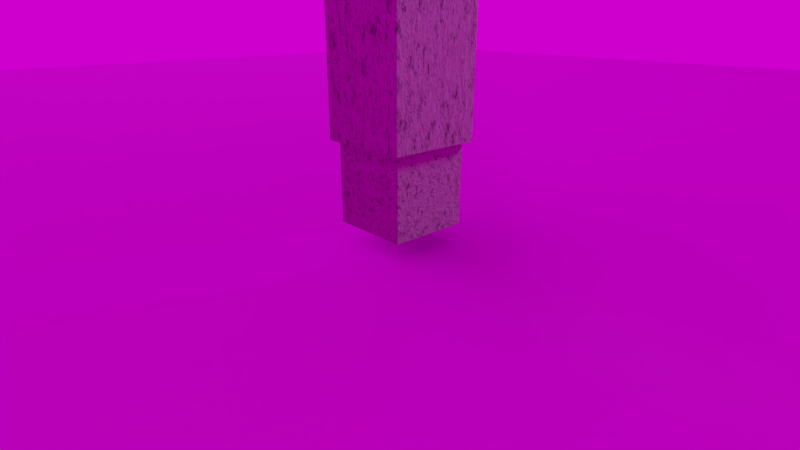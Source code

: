 # Source: pile3.blend  (saved by Blender 3.5.10; exported with 4.5.12 LTS)
import bpy
from mathutils import Matrix  # noqa: F401  (used for matrix-valued properties, if any)

bpy.ops.wm.read_factory_settings(use_empty=True)
scene = bpy.context.scene
scene.name = 'Scene'

# ---- collections
col_scatter = bpy.data.collections.new('Scatter'); scene.collection.children.link(col_scatter)
col_dont_turn_on = bpy.data.collections.new('Dont turn on'); scene.collection.children.link(col_dont_turn_on)
col_dont_turn_on.hide_render = True
col_collection = bpy.data.collections.new('Collection'); scene.collection.children.link(col_collection)
col_big_rocks = bpy.data.collections.new('Big Rocks'); scene.collection.children.link(col_big_rocks)
col_big_rocks.hide_render = True
col_pile_set = bpy.data.collections.new('Pile_set'); scene.collection.children.link(col_pile_set)

# ---- images (referenced by path relative to the original .blend; pixels are not part of the script)
import os
ASSET_DIR = os.environ.get("B2B_ASSET_DIR", "")  # directory of the original .blend (textures are referenced by path, not embedded)
HERE = os.path.dirname(os.path.abspath(__file__))  # packed textures are extracted next to this script under _unpacked/

def load_image(name, relpath, width, height, colorspace="sRGB"):
    """Load a texture the original file referenced (path relative to the .blend, or extracted next to this script)."""
    p = next((c for c in (os.path.join(HERE, relpath), os.path.join(ASSET_DIR, relpath)) if relpath and os.path.exists(c)), "")
    if p:
        img = bpy.data.images.load(p, check_existing=True)
        img.name = name
    else:  # same state as the original file: an image datablock whose file is absent (Cycles renders it pink)
        img = bpy.data.images.new(name, width, height)
        img.source = "FILE"
        img.filepath = "//" + (relpath or name)
    img.colorspace_settings.name = colorspace
    return img
img_rocks_ground_09_disp_4k_png = load_image('rocks_ground_09_disp_4k.png', 'rocks_ground_09_disp_4k.png', 1024, 1024, 'Non-Color')
img_rocks_ground_09_diff_4k_jpg = load_image('rocks_ground_09_diff_4k.jpg', 'rocks_ground_09_diff_4k.jpg', 1024, 1024, 'sRGB')
img_rocks_ground_09_rough_4k_jpg = load_image('rocks_ground_09_rough_4k.jpg', 'rocks_ground_09_rough_4k.jpg', 1024, 1024, 'Non-Color')
img_rocks_ground_09_nor_gl_4k_exr = load_image('rocks_ground_09_nor_gl_4k.exr', 'rocks_ground_09_nor_gl_4k.exr', 1024, 1024, 'Non-Color')
img_rocks_ground_09_disp_4k_png_001 = load_image('rocks_ground_09_disp_4k.png.001', 'rocks_ground_09_disp_4k.png', 1024, 1024, 'Non-Color')
img_rocks_ground_09_diff_4k_jpg_001 = load_image('rocks_ground_09_diff_4k.jpg.001', 'rocks_ground_09_diff_4k.jpg', 1024, 1024, 'sRGB')
img_rocks_ground_09_rough_4k_jpg_001 = load_image('rocks_ground_09_rough_4k.jpg.001', 'rocks_ground_09_rough_4k.jpg', 1024, 1024, 'Non-Color')
img_rocks_ground_09_nor_gl_4k_exr_001 = load_image('rocks_ground_09_nor_gl_4k.exr.001', 'rocks_ground_09_nor_gl_4k.exr', 1024, 1024, 'Non-Color')
img_abandoned_slipway_4k_exr = load_image('abandoned_slipway_4k.exr', 'abandoned_slipway_4k.exr', 1024, 1024, 'Linear Rec.709')

# ---- materials (node trees are filled in below, after node groups)
mat_material_003 = bpy.data.materials.new('Material.003')
mat_material_003.displacement_method = 'DISPLACEMENT'
mat_material_003.use_transparent_shadow = False
mat_material_004 = bpy.data.materials.new('Material.004')
mat_material_004.displacement_method = 'DISPLACEMENT'
mat_material_004.use_transparent_shadow = False
mat_material_002 = bpy.data.materials.new('Material.002')
mat_material_002.use_transparent_shadow = False
mat_concrete_material = bpy.data.materials.new('Concrete Material')
mat_concrete_material.use_transparent_shadow = False
mat_material_001 = bpy.data.materials.new('Material.001')
mat_material_001.displacement_method = 'DISPLACEMENT'
mat_material_001.use_transparent_shadow = False
mat_material_007 = bpy.data.materials.new('Material.007')
mat_material_007.use_transparent_shadow = False

# ---- node groups
ng_auto_smooth = bpy.data.node_groups.new('Auto Smooth', 'GeometryNodeTree')
_s = ng_auto_smooth.interface.new_socket(name='Geometry', in_out='OUTPUT', socket_type='NodeSocketGeometry')
_s = ng_auto_smooth.interface.new_socket(name='Geometry', in_out='INPUT', socket_type='NodeSocketGeometry')
_s = ng_auto_smooth.interface.new_socket(name='Angle', in_out='INPUT', socket_type='NodeSocketFloat')
_s.subtype = 'ANGLE'
_s.min_value = 0.0
_s.max_value = 3.142
ng_auto_smooth.is_modifier = True
_N = ng_auto_smooth.nodes; _L = ng_auto_smooth.links
n0 = _N.new('NodeGroupOutput'); n0.name = 'Group Output'; n0.location = (480, -100)
n1 = _N.new('NodeGroupInput'); n1.name = 'Group Input'; n1.location = (-420, -300)
n2 = _N.new('NodeGroupInput'); n2.name = 'Group Input.001'; n2.location = (-60, -100)
n3 = _N.new('GeometryNodeSetShadeSmooth'); n3.name = 'Set Shade Smooth'; n3.location = (120, -100)
n3.domain = 'EDGE'
n4 = _N.new('GeometryNodeSetShadeSmooth'); n4.name = 'Set Shade Smooth.001'; n4.location = (300, -100)
n5 = _N.new('GeometryNodeInputMeshEdgeAngle'); n5.name = 'Edge Angle'; n5.location = (-420, -220)
n6 = _N.new('GeometryNodeInputEdgeSmooth'); n6.name = 'Is Edge Smooth'; n6.location = (-60, -160)
n7 = _N.new('GeometryNodeInputShadeSmooth'); n7.name = 'Is Face Smooth'; n7.location = (-240, -340)
n8 = _N.new('FunctionNodeBooleanMath'); n8.name = 'Boolean Math'; n8.location = (-60, -220)
n9 = _N.new('FunctionNodeCompare'); n9.name = 'Compare'; n9.location = (-240, -180)
n9.operation = 'LESS_EQUAL'
_L.new(n5.outputs[0], n9.inputs[0])
_L.new(n4.outputs[0], n0.inputs[0])
_L.new(n1.outputs[1], n9.inputs[1])
_L.new(n9.outputs[0], n8.inputs[0])
_L.new(n7.outputs[0], n8.inputs[1])
_L.new(n2.outputs[0], n3.inputs[0])
_L.new(n6.outputs[0], n3.inputs[1])
_L.new(n3.outputs[0], n4.inputs[0])
_L.new(n8.outputs[0], n3.inputs[2])
n0.is_active_output = True

# ---- material node trees
mat_material_003.use_nodes = True; mat_material_003.node_tree.nodes.clear()
_N = mat_material_003.node_tree.nodes; _L = mat_material_003.node_tree.links
n0 = _N.new('ShaderNodeOutputMaterial'); n0.name = 'Material Output'; n0.location = (300, 300)
n1 = _N.new('ShaderNodeBsdfPrincipled'); n1.name = 'Principled BSDF'; n1.location = (10, 300)
n1.distribution = 'GGX'
n1.subsurface_method = 'RANDOM_WALK_SKIN'
n1.inputs[3].default_value = 1.45
n1.inputs[27].default_value = (0.0, 0.0, 0.0, 1.0)
n1.inputs[28].default_value = 1.0
n2 = _N.new('ShaderNodeTexImage'); n2.name = 'Image Texture'; n2.location = (84, -870)
n2.label = 'Displacement'
n2.image = img_rocks_ground_09_disp_4k_png
n3 = _N.new('ShaderNodeDisplacement'); n3.name = 'Displacement'; n3.location = (110, -400)
n3.inputs[2].default_value = 0.05
n4 = _N.new('ShaderNodeTexImage'); n4.name = 'Image Texture.001'; n4.location = (84, -30)
n4.label = 'Base Color'
n4.image = img_rocks_ground_09_diff_4k_jpg
n5 = _N.new('ShaderNodeTexImage'); n5.name = 'Image Texture.002'; n5.location = (84, -310)
n5.label = 'Roughness'
n5.image = img_rocks_ground_09_rough_4k_jpg
n6 = _N.new('ShaderNodeTexImage'); n6.name = 'Image Texture.003'; n6.location = (84, -590)
n6.label = 'Normal'
n6.image = img_rocks_ground_09_nor_gl_4k_exr
n7 = _N.new('ShaderNodeNormalMap'); n7.name = 'Normal Map'; n7.location = (-240, -60)
n8 = _N.new('ShaderNodeMapping'); n8.name = 'Mapping'; n8.location = (230, -30)
n8.inputs[3].default_value = (2.0, 2.0, 2.0)
n9 = _N.new('NodeReroute'); n9.name = 'Reroute'; n9.location = (34, -586)
n9.width = 16
n9.socket_idname = 'NodeSocketVector'
n10 = _N.new('ShaderNodeTexCoord'); n10.name = 'Texture Coordinate'; n10.location = (30, -30)
n11 = _N.new('NodeFrame'); n11.name = 'Frame'; n11.location = (-1270, 330)
n11.label = 'Mapping'
n11.width = 400
n12 = _N.new('NodeFrame'); n12.name = 'Frame.001'; n12.location = (-624, 530)
n12.label = 'Textures'
n12.width = 354
n2.parent = n12
n4.parent = n12
n5.parent = n12
n6.parent = n12
n8.parent = n11
n9.parent = n12
n10.parent = n11
_L.new(n1.outputs[0], n0.inputs[0])
_L.new(n2.outputs[0], n3.inputs[0])
_L.new(n3.outputs[0], n0.inputs[2])
_L.new(n4.outputs[0], n1.inputs[0])
_L.new(n5.outputs[0], n1.inputs[2])
_L.new(n6.outputs[0], n7.inputs[1])
_L.new(n7.outputs[0], n1.inputs[5])
_L.new(n9.outputs[0], n4.inputs[0])
_L.new(n9.outputs[0], n5.inputs[0])
_L.new(n9.outputs[0], n6.inputs[0])
_L.new(n9.outputs[0], n2.inputs[0])
_L.new(n8.outputs[0], n9.inputs[0])
_L.new(n10.outputs[2], n8.inputs[0])
n0.is_active_output = True
mat_material_004.use_nodes = True; mat_material_004.node_tree.nodes.clear()
_N = mat_material_004.node_tree.nodes; _L = mat_material_004.node_tree.links
n0 = _N.new('NodeFrame'); n0.name = 'Frame'; n0.location = (-1298, 314)
n0.label = 'Mapping'
n0.width = 400
n1 = _N.new('NodeFrame'); n1.name = 'Frame.001'; n1.location = (-652, 514)
n1.label = 'Textures'
n1.width = 354
n2 = _N.new('ShaderNodeOutputMaterial'); n2.name = 'Material Output'; n2.location = (300, 300)
n3 = _N.new('ShaderNodeTexImage'); n3.name = 'Image Texture'; n3.location = (84, -870)
n3.label = 'Displacement'
n3.image = img_rocks_ground_09_disp_4k_png
n4 = _N.new('ShaderNodeDisplacement'); n4.name = 'Displacement'; n4.location = (82, -416)
n4.inputs[2].default_value = 0.05
n5 = _N.new('ShaderNodeTexImage'); n5.name = 'Image Texture.001'; n5.location = (84, -30)
n5.label = 'Base Color'
n5.image = img_rocks_ground_09_diff_4k_jpg
n6 = _N.new('ShaderNodeTexImage'); n6.name = 'Image Texture.002'; n6.location = (84, -310)
n6.label = 'Roughness'
n6.image = img_rocks_ground_09_rough_4k_jpg
n7 = _N.new('ShaderNodeTexImage'); n7.name = 'Image Texture.003'; n7.location = (84, -590)
n7.label = 'Normal'
n7.image = img_rocks_ground_09_nor_gl_4k_exr
n8 = _N.new('ShaderNodeNormalMap'); n8.name = 'Normal Map'; n8.location = (-268, -76)
n9 = _N.new('ShaderNodeMapping'); n9.name = 'Mapping'; n9.location = (230, -30)
n9.inputs[3].default_value = (2.0, 2.0, 2.0)
n10 = _N.new('NodeReroute'); n10.name = 'Reroute'; n10.location = (34, -586)
n10.width = 16
n10.socket_idname = 'NodeSocketVector'
n11 = _N.new('ShaderNodeTexCoord'); n11.name = 'Texture Coordinate'; n11.location = (30, -30)
n12 = _N.new('ShaderNodeBsdfPrincipled'); n12.name = 'Principled BSDF'; n12.location = (10, 300)
n12.distribution = 'GGX'
n12.subsurface_method = 'RANDOM_WALK_SKIN'
n12.inputs[3].default_value = 1.45
n12.inputs[27].default_value = (0.0, 0.0, 0.0, 1.0)
n12.inputs[28].default_value = 1.0
n3.parent = n1
n5.parent = n1
n6.parent = n1
n7.parent = n1
n9.parent = n0
n10.parent = n1
n11.parent = n0
_L.new(n12.outputs[0], n2.inputs[0])
_L.new(n3.outputs[0], n4.inputs[0])
_L.new(n4.outputs[0], n2.inputs[2])
_L.new(n5.outputs[0], n12.inputs[0])
_L.new(n6.outputs[0], n12.inputs[2])
_L.new(n7.outputs[0], n8.inputs[1])
_L.new(n8.outputs[0], n12.inputs[5])
_L.new(n10.outputs[0], n5.inputs[0])
_L.new(n10.outputs[0], n6.inputs[0])
_L.new(n10.outputs[0], n7.inputs[0])
_L.new(n10.outputs[0], n3.inputs[0])
_L.new(n9.outputs[0], n10.inputs[0])
_L.new(n11.outputs[2], n9.inputs[0])
n2.is_active_output = True
mat_material_002.use_nodes = True; mat_material_002.node_tree.nodes.clear()
_N = mat_material_002.node_tree.nodes; _L = mat_material_002.node_tree.links
n0 = _N.new('ShaderNodeOutputMaterial'); n0.name = 'Material Output'; n0.location = (879, 300)
n1 = _N.new('ShaderNodeTexCoord'); n1.name = 'Texture Coordinate'; n1.location = (-990, 132)
n2 = _N.new('ShaderNodeValToRGB'); n2.name = 'ColorRamp.001'; n2.location = (-494, -208)
while len(n2.color_ramp.elements) > 1: n2.color_ramp.elements.remove(n2.color_ramp.elements[-1])
n2.color_ramp.elements[0].position = 0.1984; n2.color_ramp.elements[0].color = (0.0, 0.0, 0.0, 1.0)
_e = n2.color_ramp.elements.new(1.0); _e.color = (1.0, 1.0, 1.0, 1.0)
n3 = _N.new('ShaderNodeMix'); n3.name = 'Mix'; n3.location = (-178, 1)
n3.data_type = 'RGBA'
n3.blend_type = 'DARKEN'
n3.inputs[0].default_value = 1.0
n4 = _N.new('ShaderNodeBsdfPrincipled'); n4.name = 'Principled BSDF'; n4.location = (361, 283)
n4.distribution = 'GGX'
n4.subsurface_method = 'RANDOM_WALK_SKIN'
n4.inputs[1].default_value = 0.3861
n4.inputs[3].default_value = 1.45
n4.inputs[11].default_value = 1.216
n4.inputs[13].default_value = 0.1114
n4.inputs[20].default_value = 0.05955
n4.inputs[27].default_value = (0.0, 0.0, 0.0, 1.0)
n4.inputs[28].default_value = 1.0
n5 = _N.new('ShaderNodeTexNoise'); n5.name = 'Noise Texture'; n5.location = (-719, -117)
n5.inputs[2].default_value = 6.9
n5.inputs[3].default_value = 15.0
n5.inputs[4].default_value = 0.925
n6 = _N.new('ShaderNodeBump'); n6.name = 'Bump'; n6.location = (33, -257)
n6.inputs[0].default_value = 0.2375
n6.inputs[1].default_value = 1.0
n6.inputs[2].default_value = 1.0
n7 = _N.new('ShaderNodeTexNoise'); n7.name = 'Musgrave Texture'; n7.location = (-711, 165)
n7.width = 150
n7.noise_type = 'MULTIFRACTAL'
n7.normalize = False
n7.inputs[2].default_value = 8.5
n7.inputs[3].default_value = 7.4
n7.inputs[4].default_value = 1.0
n8 = _N.new('ShaderNodeValToRGB'); n8.name = 'ColorRamp.002'; n8.location = (53, -4)
while len(n8.color_ramp.elements) > 1: n8.color_ramp.elements.remove(n8.color_ramp.elements[-1])
n8.color_ramp.elements[0].position = 0.0; n8.color_ramp.elements[0].color = (0.05781, 0.05781, 0.05781, 1.0)
_e = n8.color_ramp.elements.new(1.0); _e.color = (0.5149, 0.5149, 0.5149, 1.0)
n9 = _N.new('ShaderNodeValToRGB'); n9.name = 'ColorRamp'; n9.location = (-208, 232)
while len(n9.color_ramp.elements) > 1: n9.color_ramp.elements.remove(n9.color_ramp.elements[-1])
n9.color_ramp.elements[0].position = 0.1432; n9.color_ramp.elements[0].color = (0.05127, 0.04373, 0.04092, 1.0)
_e = n9.color_ramp.elements.new(0.6409); _e.color = (0.3185, 0.2386, 0.2555, 1.0)
_L.new(n1.outputs[3], n7.inputs[0])
_L.new(n9.outputs[0], n4.inputs[0])
_L.new(n1.outputs[3], n5.inputs[0])
_L.new(n7.outputs[0], n9.inputs[0])
_L.new(n5.outputs[0], n3.inputs[3])
_L.new(n2.outputs[0], n3.inputs[7])
_L.new(n7.outputs[0], n3.inputs[6])
_L.new(n5.outputs[0], n2.inputs[0])
_L.new(n8.outputs[0], n4.inputs[2])
_L.new(n4.outputs[0], n0.inputs[0])
_L.new(n3.outputs[2], n8.inputs[0])
_L.new(n6.outputs[0], n4.inputs[5])
_L.new(n5.outputs[0], n6.inputs[3])
n0.is_active_output = True
mat_concrete_material.use_nodes = True; mat_concrete_material.node_tree.nodes.clear()
_N = mat_concrete_material.node_tree.nodes; _L = mat_concrete_material.node_tree.links
n0 = _N.new('ShaderNodeTexCoord'); n0.name = 'Texture Coordinate'; n0.location = (-485, 107)
n1 = _N.new('ShaderNodeTexVoronoi'); n1.name = 'Voronoi Texture'; n1.location = (-213, 471)
n1.inputs[2].default_value = 16.0
n2 = _N.new('ShaderNodeMix'); n2.name = 'Mix'; n2.location = (65, 300)
n2.data_type = 'RGBA'
n2.clamp_factor = False
n2.inputs[7].default_value = (0.4816, 0.4816, 0.4816, 1.0)
n3 = _N.new('ShaderNodeTexNoise'); n3.name = 'Noise Texture'; n3.location = (-184, 749)
n3.inputs[2].default_value = 15.0
n3.inputs[3].default_value = 5.0
n4 = _N.new('ShaderNodeValToRGB'); n4.name = 'ColorRamp'; n4.location = (505, 498)
while len(n4.color_ramp.elements) > 1: n4.color_ramp.elements.remove(n4.color_ramp.elements[-1])
n4.color_ramp.elements[0].position = 0.0; n4.color_ramp.elements[0].color = (0.337, 0.3439, 0.3724, 1.0)
_e = n4.color_ramp.elements.new(1.0); _e.color = (1.0, 1.0, 1.0, 1.0)
n5 = _N.new('ShaderNodeTexVoronoi'); n5.name = 'Voronoi Texture.001'; n5.location = (265, 826)
n6 = _N.new('ShaderNodeMix'); n6.name = 'Mix.001'; n6.location = (268, 516)
n6.data_type = 'RGBA'
n6.blend_type = 'LIGHTEN'
n6.clamp_factor = False
n7 = _N.new('ShaderNodeOutputMaterial'); n7.name = 'Material Output'; n7.location = (2080, 487)
n8 = _N.new('ShaderNodeTexVoronoi'); n8.name = 'Voronoi Texture.002'; n8.location = (-176, 1054)
n8.inputs[2].default_value = 50.0
n9 = _N.new('ShaderNodeValToRGB'); n9.name = 'ColorRamp.003'; n9.location = (44, 1018)
while len(n9.color_ramp.elements) > 1: n9.color_ramp.elements.remove(n9.color_ramp.elements[-1])
n9.color_ramp.elements[0].position = 0.35; n9.color_ramp.elements[0].color = (1.0, 1.0, 1.0, 1.0)
_e = n9.color_ramp.elements.new(0.56); _e.color = (0.3423, 0.3493, 0.3783, 1.0)
n10 = _N.new('ShaderNodeMix'); n10.name = 'Mix.002'; n10.location = (876, 472)
n10.data_type = 'RGBA'
n10.blend_type = 'DARKEN'
n10.clamp_factor = False
n10.inputs[7].default_value = (0.15, 0.1529, 0.1651, 1.0)
n11 = _N.new('ShaderNodeBsdfPrincipled'); n11.name = 'Principled BSDF'; n11.location = (1606, 935)
n11.distribution = 'GGX'
n11.subsurface_method = 'RANDOM_WALK_SKIN'
n11.inputs[3].default_value = 1.45
n11.inputs[27].default_value = (0.0, 0.0, 0.0, 1.0)
n11.inputs[28].default_value = 1.0
n12 = _N.new('ShaderNodeMix'); n12.name = 'Mix.004'; n12.location = (1066, 886)
n12.data_type = 'RGBA'
n12.blend_type = 'DARKEN'
n12.clamp_factor = False
n12.inputs[7].default_value = (0.15, 0.1529, 0.1651, 1.0)
n13 = _N.new('ShaderNodeValToRGB'); n13.name = 'ColorRamp.004'; n13.location = (1286, 781)
while len(n13.color_ramp.elements) > 1: n13.color_ramp.elements.remove(n13.color_ramp.elements[-1])
n13.color_ramp.elements[0].position = 0.0; n13.color_ramp.elements[0].color = (0.4452, 0.4452, 0.4452, 1.0)
_e = n13.color_ramp.elements.new(1.0); _e.color = (1.0, 1.0, 1.0, 1.0)
n14 = _N.new('ShaderNodeTexNoise'); n14.name = 'Musgrave Texture'; n14.location = (-201, 152)
n14.width = 150
n14.normalize = False
n14.inputs[2].default_value = 2.0
n14.inputs[3].default_value = 8.5
n14.inputs[4].default_value = 1.0
n15 = _N.new('ShaderNodeBump'); n15.name = 'Bump'; n15.location = (382, 43)
n15.inputs[0].default_value = 0.1
n15.inputs[1].default_value = 1.0
n15.inputs[2].default_value = 1.0
n16 = _N.new('ShaderNodeBump'); n16.name = 'Bump.001'; n16.location = (750, 225)
n16.inputs[0].default_value = 0.13
n16.inputs[1].default_value = 1.0
n16.inputs[2].default_value = 1.0
n17 = _N.new('ShaderNodeBump'); n17.name = 'Bump.002'; n17.location = (1143, 296)
n17.invert = True
n17.inputs[0].default_value = 0.15
n17.inputs[1].default_value = 1.0
n17.inputs[2].default_value = 1.0
n18 = _N.new('ShaderNodeBump'); n18.name = 'Bump.003'; n18.location = (1364, 348)
n18.invert = True
n18.inputs[0].default_value = 0.15
n18.inputs[1].default_value = 1.0
n18.inputs[2].default_value = 1.0
n19 = _N.new('ShaderNodeMix'); n19.name = 'Mix.003'; n19.location = (403, 1158)
n19.data_type = 'RGBA'
n19.clamp_factor = False
n19.inputs[6].default_value = (0.0, 0.0, 0.0, 1.0)
n20 = _N.new('ShaderNodeValToRGB'); n20.name = 'ColorRamp.002'; n20.location = (47, 1314)
while len(n20.color_ramp.elements) > 1: n20.color_ramp.elements.remove(n20.color_ramp.elements[-1])
n20.color_ramp.elements[0].position = 0.0; n20.color_ramp.elements[0].color = (1.0, 1.0, 1.0, 1.0)
_e = n20.color_ramp.elements.new(0.26); _e.color = (0.06609, 0.06734, 0.07224, 1.0)
n21 = _N.new('ShaderNodeValToRGB'); n21.name = 'ColorRamp.001'; n21.location = (577, 833)
while len(n21.color_ramp.elements) > 1: n21.color_ramp.elements.remove(n21.color_ramp.elements[-1])
n21.color_ramp.elements[0].position = 0.0; n21.color_ramp.elements[0].color = (0.6038, 0.6038, 0.6038, 1.0)
_e = n21.color_ramp.elements.new(0.25); _e.color = (0.2405, 0.2405, 0.2405, 1.0)
_L.new(n0.outputs[3], n14.inputs[0])
_L.new(n0.outputs[3], n1.inputs[0])
_L.new(n14.outputs[0], n2.inputs[2])
_L.new(n1.outputs[0], n2.inputs[0])
_L.new(n14.outputs[0], n2.inputs[6])
_L.new(n0.outputs[3], n3.inputs[0])
_L.new(n2.outputs[2], n6.inputs[6])
_L.new(n3.outputs[0], n6.inputs[7])
_L.new(n6.outputs[2], n4.inputs[0])
_L.new(n12.outputs[2], n11.inputs[0])
_L.new(n3.outputs[1], n5.inputs[0])
_L.new(n5.outputs[0], n21.inputs[0])
_L.new(n4.outputs[0], n10.inputs[6])
_L.new(n21.outputs[0], n10.inputs[0])
_L.new(n0.outputs[3], n8.inputs[0])
_L.new(n8.outputs[0], n20.inputs[0])
_L.new(n3.outputs[0], n9.inputs[0])
_L.new(n20.outputs[0], n19.inputs[7])
_L.new(n9.outputs[0], n19.inputs[0])
_L.new(n10.outputs[2], n12.inputs[6])
_L.new(n19.outputs[2], n12.inputs[0])
_L.new(n11.outputs[0], n7.inputs[0])
_L.new(n13.outputs[0], n11.inputs[2])
_L.new(n12.outputs[2], n13.inputs[0])
_L.new(n18.outputs[0], n11.inputs[5])
_L.new(n14.outputs[0], n15.inputs[3])
_L.new(n15.outputs[0], n16.inputs[4])
_L.new(n3.outputs[0], n16.inputs[3])
_L.new(n16.outputs[0], n17.inputs[4])
_L.new(n21.outputs[0], n17.inputs[3])
_L.new(n17.outputs[0], n18.inputs[4])
_L.new(n19.outputs[2], n18.inputs[3])
n7.is_active_output = True
mat_material_001.use_nodes = True; mat_material_001.node_tree.nodes.clear()
_N = mat_material_001.node_tree.nodes; _L = mat_material_001.node_tree.links
n0 = _N.new('ShaderNodeOutputMaterial'); n0.name = 'Material Output'; n0.location = (300, 300)
n1 = _N.new('ShaderNodeBsdfPrincipled'); n1.name = 'Principled BSDF'; n1.location = (10, 300)
n1.distribution = 'GGX'
n1.subsurface_method = 'RANDOM_WALK_SKIN'
n1.inputs[3].default_value = 1.45
n1.inputs[27].default_value = (0.0, 0.0, 0.0, 1.0)
n1.inputs[28].default_value = 1.0
n2 = _N.new('ShaderNodeTexImage'); n2.name = 'Image Texture'; n2.location = (84, -870)
n2.label = 'Displacement'
n2.image = img_rocks_ground_09_disp_4k_png_001
n3 = _N.new('ShaderNodeDisplacement'); n3.name = 'Displacement'; n3.location = (110, -400)
n3.inputs[2].default_value = 0.05
n4 = _N.new('ShaderNodeTexImage'); n4.name = 'Image Texture.001'; n4.location = (84, -30)
n4.label = 'Base Color'
n4.image = img_rocks_ground_09_diff_4k_jpg_001
n5 = _N.new('ShaderNodeTexImage'); n5.name = 'Image Texture.002'; n5.location = (84, -310)
n5.label = 'Roughness'
n5.image = img_rocks_ground_09_rough_4k_jpg_001
n6 = _N.new('ShaderNodeTexImage'); n6.name = 'Image Texture.003'; n6.location = (84, -590)
n6.label = 'Normal'
n6.image = img_rocks_ground_09_nor_gl_4k_exr_001
n7 = _N.new('ShaderNodeNormalMap'); n7.name = 'Normal Map'; n7.location = (-240, -60)
n8 = _N.new('ShaderNodeMapping'); n8.name = 'Mapping'; n8.location = (230, -30)
n8.inputs[3].default_value = (2.0, 2.0, 2.0)
n9 = _N.new('NodeReroute'); n9.name = 'Reroute'; n9.location = (34, -586)
n9.width = 16
n9.socket_idname = 'NodeSocketVector'
n10 = _N.new('ShaderNodeTexCoord'); n10.name = 'Texture Coordinate'; n10.location = (30, -30)
n11 = _N.new('NodeFrame'); n11.name = 'Frame'; n11.location = (-1270, 330)
n11.label = 'Mapping'
n11.width = 400
n12 = _N.new('NodeFrame'); n12.name = 'Frame.001'; n12.location = (-624, 530)
n12.label = 'Textures'
n12.width = 354
n2.parent = n12
n4.parent = n12
n5.parent = n12
n6.parent = n12
n8.parent = n11
n9.parent = n12
n10.parent = n11
_L.new(n1.outputs[0], n0.inputs[0])
_L.new(n2.outputs[0], n3.inputs[0])
_L.new(n3.outputs[0], n0.inputs[2])
_L.new(n4.outputs[0], n1.inputs[0])
_L.new(n5.outputs[0], n1.inputs[2])
_L.new(n6.outputs[0], n7.inputs[1])
_L.new(n7.outputs[0], n1.inputs[5])
_L.new(n9.outputs[0], n4.inputs[0])
_L.new(n9.outputs[0], n5.inputs[0])
_L.new(n9.outputs[0], n6.inputs[0])
_L.new(n9.outputs[0], n2.inputs[0])
_L.new(n8.outputs[0], n9.inputs[0])
_L.new(n10.outputs[2], n8.inputs[0])
n0.is_active_output = True
mat_material_007.use_nodes = True; mat_material_007.node_tree.nodes.clear()
_N = mat_material_007.node_tree.nodes; _L = mat_material_007.node_tree.links
n0 = _N.new('ShaderNodeOutputMaterial'); n0.name = 'Material Output'; n0.location = (879, 300)
n1 = _N.new('ShaderNodeTexCoord'); n1.name = 'Texture Coordinate'; n1.location = (-990, 132)
n2 = _N.new('ShaderNodeValToRGB'); n2.name = 'ColorRamp.001'; n2.location = (-494, -208)
while len(n2.color_ramp.elements) > 1: n2.color_ramp.elements.remove(n2.color_ramp.elements[-1])
n2.color_ramp.elements[0].position = 0.1984; n2.color_ramp.elements[0].color = (0.0, 0.0, 0.0, 1.0)
_e = n2.color_ramp.elements.new(1.0); _e.color = (1.0, 1.0, 1.0, 1.0)
n3 = _N.new('ShaderNodeMix'); n3.name = 'Mix'; n3.location = (-178, 1)
n3.data_type = 'RGBA'
n3.blend_type = 'DARKEN'
n3.inputs[0].default_value = 1.0
n4 = _N.new('ShaderNodeBsdfPrincipled'); n4.name = 'Principled BSDF'; n4.location = (361, 283)
n4.distribution = 'GGX'
n4.subsurface_method = 'RANDOM_WALK_SKIN'
n4.inputs[1].default_value = 0.3861
n4.inputs[3].default_value = 1.45
n4.inputs[11].default_value = 1.216
n4.inputs[13].default_value = 0.1114
n4.inputs[20].default_value = 0.05955
n4.inputs[27].default_value = (0.0, 0.0, 0.0, 1.0)
n4.inputs[28].default_value = 1.0
n5 = _N.new('ShaderNodeTexNoise'); n5.name = 'Noise Texture'; n5.location = (-719, -117)
n5.inputs[2].default_value = 6.9
n5.inputs[3].default_value = 15.0
n5.inputs[4].default_value = 0.925
n6 = _N.new('ShaderNodeBump'); n6.name = 'Bump'; n6.location = (33, -257)
n6.inputs[0].default_value = 0.2375
n6.inputs[1].default_value = 1.0
n6.inputs[2].default_value = 1.0
n7 = _N.new('ShaderNodeTexNoise'); n7.name = 'Musgrave Texture'; n7.location = (-711, 165)
n7.width = 150
n7.noise_type = 'MULTIFRACTAL'
n7.normalize = False
n7.inputs[2].default_value = 8.5
n7.inputs[3].default_value = 7.4
n7.inputs[4].default_value = 1.0
n8 = _N.new('ShaderNodeValToRGB'); n8.name = 'ColorRamp.002'; n8.location = (53, -4)
while len(n8.color_ramp.elements) > 1: n8.color_ramp.elements.remove(n8.color_ramp.elements[-1])
n8.color_ramp.elements[0].position = 0.0; n8.color_ramp.elements[0].color = (0.05781, 0.05781, 0.05781, 1.0)
_e = n8.color_ramp.elements.new(1.0); _e.color = (0.5149, 0.5149, 0.5149, 1.0)
n9 = _N.new('ShaderNodeValToRGB'); n9.name = 'ColorRamp'; n9.location = (-208, 232)
while len(n9.color_ramp.elements) > 1: n9.color_ramp.elements.remove(n9.color_ramp.elements[-1])
n9.color_ramp.elements[0].position = 0.1432; n9.color_ramp.elements[0].color = (0.05127, 0.04373, 0.04092, 1.0)
_e = n9.color_ramp.elements.new(0.6409); _e.color = (0.3185, 0.2386, 0.2555, 1.0)
_L.new(n1.outputs[3], n7.inputs[0])
_L.new(n9.outputs[0], n4.inputs[0])
_L.new(n1.outputs[3], n5.inputs[0])
_L.new(n7.outputs[0], n9.inputs[0])
_L.new(n5.outputs[0], n3.inputs[3])
_L.new(n2.outputs[0], n3.inputs[7])
_L.new(n7.outputs[0], n3.inputs[6])
_L.new(n5.outputs[0], n2.inputs[0])
_L.new(n8.outputs[0], n4.inputs[2])
_L.new(n4.outputs[0], n0.inputs[0])
_L.new(n3.outputs[2], n8.inputs[0])
_L.new(n6.outputs[0], n4.inputs[5])
_L.new(n5.outputs[0], n6.inputs[3])
n0.is_active_output = True

# ---- world
world_world = bpy.data.worlds.new('World'); scene.world = world_world
world_world.use_nodes = True; world_world.node_tree.nodes.clear()
_N = world_world.node_tree.nodes; _L = world_world.node_tree.links
n0 = _N.new('ShaderNodeOutputWorld'); n0.name = 'World Output'; n0.location = (300, 300)
n1 = _N.new('ShaderNodeBackground'); n1.name = 'Background'; n1.location = (10, 300)
n2 = _N.new('ShaderNodeTexEnvironment'); n2.name = 'Environment Texture'; n2.location = (-280, 260)
n2.image = img_abandoned_slipway_4k_exr
_L.new(n1.outputs[0], n0.inputs[0])
_L.new(n2.outputs[0], n1.inputs[0])
n0.is_active_output = True
world_world.color = (0.05088, 0.05088, 0.05088)
world_world.use_sun_shadow = False
world_world.sun_shadow_jitter_overblur = 0.0

# ---- cameras
cam_camera = bpy.data.cameras.new('Camera')
cam_camera.clip_end = 100.0
cam_camera.lens = 25.24
cam_camera.ortho_scale = 7.314
cam_camera.show_background_images = True
cam_camera.lens_unit = 'FOV'

# ---- lights
light_light = bpy.data.lights.new('Light', 'SUN')
light_light.color = (0.1746, 0.2516, 0.3005)
light_light.transmission_factor = 0.0
light_light.angle = 0.1993
light_light.energy = 7.0
light_light.shadow_soft_size = 0.1
light_light.shadow_cascade_max_distance = 1000.0

# ---- meshes
me_rock_005___copy_duplicator = bpy.data.meshes.new('rock.005 - copy Duplicator')
me_rock_005___copy_duplicator.from_pydata([(1.05, 1.958, -0.08541), (1.052, 1.964, -0.08463), (1.046, 1.963, -0.08394), (1.133, 1.964, -0.07394), (1.141, 1.952, -0.0774), (1.147, 1.965, -0.07869), (0.4753, -1.412, -0.07052), (0.4826, -1.417, -0.07067), (0.4829, -1.409, -0.06766), (1.152, 0.8653, 0.1153), (1.144, 0.8769, 0.1161), (1.14, 0.8661, 0.1085), (1.333, -2.787, -0.1063), (1.33, -2.794, -0.1128), (1.336, -2.796, -0.1062), (-0.4614, -0.5926, 0.06402), (-0.4632, -0.5971, 0.06358), (-0.4584, -0.5963, 0.06314), (1.14, 0.7201, 0.1183), (1.148, 0.713, 0.1201), (1.149, 0.7229, 0.1241), (-0.1237, 0.723, -0.1153), (-0.1266, 0.7151, -0.1172), (-0.1185, 0.7162, -0.1143), (-2.75, -3.029, 0.03445), (-2.757, -3.029, 0.03667), (-2.754, -3.036, 0.03386), (-0.6494, 1.172, -0.1478), (-0.6606, 1.164, -0.1451), (-0.6509, 1.159, -0.1532), (-1.204, -1.436, 0.1716), (-1.197, -1.443, 0.1687), (-1.193, -1.433, 0.1725), (1.877, 2.676, -0.04492), (1.876, 2.665, -0.0404), (1.886, 2.67, -0.04134), (-0.653, 0.2359, -0.09134), (-0.6522, 0.2406, -0.09002), (-0.6564, 0.2394, -0.09232), (0.9578, -1.218, 0.06005), (0.9561, -1.221, 0.0574), (0.9603, -1.221, 0.0589), (-0.06324, -0.01441, 0.05644), (-0.05263, -0.01798, 0.05475), (-0.05478, -0.006922, 0.05583), (-1.389, -0.04369, -0.07564), (-1.401, -0.04968, -0.07067), (-1.388, -0.05599, -0.06877), (-1.83, 0.7722, -0.009606), (-1.824, 0.7656, -0.00991), (-1.821, 0.7738, -0.01131), (0.06204, 0.7475, -0.08135), (0.06551, 0.7525, -0.08297), (0.06, 0.7514, -0.08582), (0.3147, -0.3139, 0.1961), (0.3144, -0.3111, 0.1952), (0.312, -0.3128, 0.1955), (-0.3835, -0.9605, 0.08989), (-0.3926, -0.9513, 0.0912), (-0.3954, -0.9625, 0.08521)], [], [(0, 1, 2), (3, 4, 5), (6, 7, 8), (9, 10, 11), (12, 13, 14), (15, 16, 17), (18, 19, 20), (21, 22, 23), (24, 25, 26), (27, 28, 29), (30, 31, 32), (33, 34, 35), (36, 37, 38), (39, 40, 41), (42, 43, 44), (45, 46, 47), (48, 49, 50), (51, 52, 53), (54, 55, 56), (57, 58, 59)])
me_rock_005___copy_duplicator.update()
me_rock_005_duplicator = bpy.data.meshes.new('rock.005 Duplicator')
me_rock_005_duplicator.from_pydata([(-2.018, -2.693, -0.2075), (-2.005, -2.683, -0.1937), (-2.025, -2.676, -0.1976), (-2.17, 0.8936, -0.1484), (-2.15, 0.8929, -0.158), (-2.155, 0.9102, -0.1454), (3.495, -2.661, -0.3285), (3.509, -2.642, -0.3194), (3.484, -2.64, -0.3194), (-3.399, 0.6886, -0.3797), (-3.407, 0.7014, -0.376), (-3.414, 0.6873, -0.3774), (-2.829, -2.01, -0.303), (-2.825, -2.036, -0.2995), (-2.804, -2.02, -0.3026), (0.3407, -4.682, -0.3492), (0.3295, -4.677, -0.3527), (0.3302, -4.689, -0.3503), (-2.022, 6.395, -0.272), (-2.046, 6.401, -0.2742), (-2.039, 6.383, -0.2574), (2.379, 0.1919, -0.1096), (2.356, 0.1958, -0.11), (2.364, 0.174, -0.1054), (3.369, -2.863, -0.3374), (3.398, -2.845, -0.3374), (3.369, -2.832, -0.3251), (-1.075, 2.704, -0.505), (-1.06, 2.728, -0.5073), (-1.086, 2.729, -0.4955), (-3.135, -4.317, -0.5729), (-3.146, -4.339, -0.5776), (-3.122, -4.339, -0.57), (-1.611, 3.748, -0.363), (-1.61, 3.779, -0.366), (-1.63, 3.766, -0.3456), (-2.026, -2.679, -0.1978), (-2.011, -2.651, -0.1849), (-2.033, -2.648, -0.2108), (0.695, 4.997, -0.3667), (0.6976, 5.012, -0.3602), (0.6827, 5.006, -0.3617), (5.183, 1.936, -0.1703), (5.16, 1.945, -0.1702), (5.164, 1.92, -0.1673), (-2.213, -1.187, -0.2989), (-2.229, -1.184, -0.3029), (-2.225, -1.199, -0.2993), (0.6341, -2.891, -0.2989), (0.6246, -2.881, -0.2886), (0.6257, -2.898, -0.2864), (-3.133, -1.694, -0.3315), (-3.135, -1.703, -0.3306), (-3.127, -1.7, -0.3273), (-2.982, -4.481, -0.5386), (-2.961, -4.505, -0.5385), (-2.951, -4.475, -0.5413), (1.428, 5.643, -0.3213), (1.405, 5.621, -0.3207), (1.435, 5.613, -0.318), (-2.023, -2.719, -0.2136), (-2.04, -2.707, -0.216), (-2.04, -2.726, -0.2236), (-0.8757, 4.361, -0.3609), (-0.8564, 4.365, -0.3537), (-0.8705, 4.381, -0.3559), (-1.742, 2.703, -0.4752), (-1.748, 2.671, -0.4769), (-1.718, 2.682, -0.4726), (0.2513, 4.692, -0.4484), (0.2371, 4.664, -0.4537), (0.2685, 4.666, -0.4567), (-2.157, -3.049, -0.4156), (-2.149, -3.023, -0.3992), (-2.177, -3.025, -0.4145), (0.2385, 4.342, -0.5071), (0.2568, 4.317, -0.5043), (0.2694, 4.346, -0.5046), (3.188, -3.945, -0.2853), (3.188, -3.977, -0.2763), (3.216, -3.962, -0.2844), (-4.833, -0.2411, -0.2236), (-4.808, -0.2386, -0.2267), (-4.824, -0.2205, -0.2363), (3.008, 0.2241, -0.1153), (2.994, 0.2122, -0.09972), (3.009, 0.2005, -0.1143), (-3.356, 0.6114, -0.3875), (-3.394, 0.6012, -0.3753), (-3.364, 0.5724, -0.3747), (2.333, 0.2748, -0.1067), (2.325, 0.2438, -0.125), (2.359, 0.2504, -0.1125), (-3.136, -1.648, -0.326), (-3.145, -1.657, -0.3257), (-3.134, -1.66, -0.3246), (-0.1223, -4.112, -0.3882), (-0.09382, -4.096, -0.3974), (-0.1198, -4.078, -0.3863), (3.651, 3.746, -0.1983), (3.645, 3.739, -0.2008), (3.654, 3.739, -0.2027), (4.688, 2.664, -0.2918), (4.691, 2.704, -0.2802), (4.654, 2.683, -0.2764), (4.778, 2.549, -0.2726), (4.817, 2.553, -0.2927), (4.798, 2.587, -0.2733), (-1.936, -2.213, -0.1457), (-1.971, -2.231, -0.1595), (-1.936, -2.253, -0.1578), (-3.157, -5.144, -0.3182), (-3.125, -5.128, -0.3337), (-3.16, -5.112, -0.3405), (2.877, -3.772, -0.2753), (2.859, -3.786, -0.2709), (2.879, -3.795, -0.2782), (-2.186, -1.632, -0.3347), (-2.212, -1.624, -0.3372), (-2.206, -1.649, -0.3272), (0.895, -3.551, -0.3684), (0.8812, -3.509, -0.3618), (0.8537, -3.543, -0.3556), (-3.646, -1.741, -0.3135), (-3.652, -1.752, -0.3214), (-3.637, -1.751, -0.3201), (-1.933, 3.158, -0.3364), (-1.914, 3.139, -0.3498), (-1.904, 3.166, -0.3408), (3.399, -3.288, -0.3272), (3.428, -3.314, -0.3248), (3.436, -3.278, -0.3354), (-4.92, -0.3984, -0.1876), (-4.916, -0.3817, -0.2007), (-4.935, -0.382, -0.1896), (-2.203, 1.158, -0.1407), (-2.188, 1.138, -0.1426), (-2.178, 1.16, -0.144), (4.862, 2.61, -0.2782), (4.873, 2.607, -0.2796), (4.869, 2.618, -0.2817), (4.865, 1.713, -0.1672), (4.833, 1.701, -0.168), (4.859, 1.68, -0.1627), (1.272, -1.91, -0.587), (1.256, -1.915, -0.5882), (1.268, -1.926, -0.5869), (-3.42, 1.197, -0.2778), (-3.425, 1.167, -0.2855), (-3.397, 1.18, -0.2913), (-2.267, 2.145, -0.3471), (-2.277, 2.139, -0.346), (-2.267, 2.134, -0.3444), (-0.9867, 2.263, -0.4268), (-0.997, 2.273, -0.4237), (-1.001, 2.259, -0.427), (1.194, 4.867, -0.4135), (1.18, 4.868, -0.4141), (1.186, 4.855, -0.4178), (-2.458, -1.853, -0.3008), (-2.44, -1.847, -0.2996), (-2.453, -1.836, -0.3067), (5.527, 1.611, -0.08925), (5.524, 1.577, -0.09459), (5.553, 1.59, -0.08126), (5.023, 2.187, -0.2503), (5.009, 2.167, -0.2545), (5.033, 2.164, -0.2469), (-3.209, -1.537, -0.3228), (-3.187, -1.501, -0.3289), (-3.223, -1.5, -0.3056), (-1.35, 2.926, -0.4965), (-1.32, 2.946, -0.4887), (-1.353, 2.962, -0.4879), (-1.126, 2.057, -0.4042), (-1.137, 2.041, -0.4046), (-1.118, 2.04, -0.4048), (-1.522, 3.575, -0.4335), (-1.517, 3.604, -0.4222), (-1.546, 3.594, -0.4259), (-1.444, 1.231, -0.2261), (-1.43, 1.241, -0.2219), (-1.444, 1.249, -0.2301), (-2.719, -2.087, -0.2843), (-2.731, -2.126, -0.2798), (-2.695, -2.114, -0.2631), (-1.423, 1.9, -0.3813), (-1.465, 1.898, -0.3692), (-1.438, 1.865, -0.361), (0.6105, -2.962, -0.2746), (0.5874, -2.964, -0.2421), (0.5944, -2.997, -0.2635), (4.431, -3.141, -0.4095), (4.446, -3.157, -0.4044), (4.453, -3.138, -0.4127), (3.445, 4.89, -0.1039), (3.451, 4.871, -0.1066), (3.463, 4.884, -0.0967), (-1.06, 2.637, -0.4947), (-1.063, 2.653, -0.4961), (-1.074, 2.644, -0.4886), (-3.971, -4.144, -0.4641), (-3.984, -4.124, -0.4616), (-3.989, -4.144, -0.4477), (-3.832, -0.5324, -0.3238), (-3.817, -0.5254, -0.3275), (-3.831, -0.5157, -0.3242), (-1.74, 3.663, -0.3558), (-1.74, 3.691, -0.3412), (-1.765, 3.671, -0.3387), (2.521, 0.5109, -0.107), (2.528, 0.4717, -0.09747), (2.556, 0.5, -0.08837), (-4.275, -0.8594, -0.2705), (-4.256, -0.8562, -0.2786), (-4.265, -0.8416, -0.2658), (0.1158, -3.704, -0.3439), (0.1178, -3.747, -0.3403), (0.1499, -3.725, -0.3602), (1.238, 5.046, -0.4103), (1.237, 5.029, -0.4023), (1.253, 5.036, -0.4068), (-2.116, 1.16, -0.1442), (-2.124, 1.134, -0.1532), (-2.099, 1.145, -0.162), (3.567, -3.407, -0.3668), (3.551, -3.41, -0.3591), (3.558, -3.423, -0.3691), (-4.38, -0.6774, -0.2585), (-4.403, -0.6877, -0.2383), (-4.377, -0.7057, -0.2433), (3.748, -2.699, -0.3414), (3.726, -2.69, -0.3423), (3.729, -2.712, -0.3418), (-2.935, -4.314, -0.5497), (-2.915, -4.302, -0.5506), (-2.935, -4.292, -0.5555), (-2.586, -2.65, -0.3381), (-2.549, -2.662, -0.3366), (-2.558, -2.626, -0.3263), (-3.234, -4.341, -0.5848), (-3.239, -4.355, -0.578), (-3.224, -4.354, -0.5837), (-3.46, -0.229, -0.3258), (-3.432, -0.2455, -0.3414), (-3.433, -0.2095, -0.3394), (-2.408, -2.465, -0.261), (-2.401, -2.49, -0.2652), (-2.384, -2.473, -0.2531), (-3.829, 0.7874, -0.2923), (-3.836, 0.7997, -0.2891), (-3.843, 0.7885, -0.294), (-0.554, 4.186, -0.4007), (-0.5567, 4.145, -0.4022), (-0.52, 4.163, -0.4061), (-0.2546, 3.982, -0.4226), (-0.2885, 3.993, -0.4003), (-0.2757, 3.953, -0.4001), (-3.798, -0.007684, -0.3724), (-3.764, -0.01687, -0.3778), (-3.772, 0.01631, -0.3692), (-2.614, 5.768, -0.1368), (-2.633, 5.781, -0.1398), (-2.635, 5.758, -0.1362), (3.381, 3.986, -0.1193), (3.411, 3.991, -0.1316), (3.392, 4.017, -0.1233), (2.524, -3.076, -0.276), (2.509, -3.083, -0.2867), (2.522, -3.096, -0.2783), (-4.27, -4.111, -0.3843), (-4.254, -4.084, -0.4003), (-4.284, -4.079, -0.384), (0.4474, 2.315, -0.2983), (0.483, 2.292, -0.2894), (0.4866, 2.333, -0.3019), (0.8355, 4.979, -0.3574), (0.8081, 4.975, -0.3672), (0.8224, 4.953, -0.3529), (4.758, 1.8, -0.2445), (4.791, 1.807, -0.2278), (4.765, 1.835, -0.2308), (-2.883, -3.191, -0.6162), (-2.911, -3.195, -0.6345), (-2.895, -3.222, -0.6227), (-3.905, 0.6219, -0.2781), (-3.918, 0.6092, -0.2787), (-3.901, 0.6046, -0.2828), (-1.261, 1.934, -0.386), (-1.264, 1.944, -0.3895), (-1.271, 1.938, -0.3837), (-3.584, 4.854, -0.1745), (-3.6, 4.837, -0.1689), (-3.578, 4.832, -0.1756), (-0.4662, -3.674, -0.2979), (-0.448, -3.682, -0.2954), (-0.4523, -3.665, -0.2861), (5.179, 2.451, -0.2616), (5.154, 2.456, -0.2777), (5.161, 2.428, -0.2706), (-3.008, -4.559, -0.5156), (-2.984, -4.532, -0.5401), (-3.027, -4.526, -0.537), (1.715, 5.494, -0.3342), (1.678, 5.512, -0.3222), (1.68, 5.469, -0.3279), (-3.386, -1.569, -0.3014), (-3.399, -1.551, -0.3036), (-3.407, -1.571, -0.3072), (3.667, -3.018, -0.3843), (3.689, -3.007, -0.3848), (3.669, -2.993, -0.3796), (-3.401, 0.9895, -0.3283), (-3.392, 0.9768, -0.3298), (-3.387, 0.9898, -0.3218), (-3.546, 0.241, -0.3821), (-3.56, 0.2686, -0.4037), (-3.582, 0.2405, -0.3926), (-3.344, 4.72, -0.1575), (-3.342, 4.729, -0.1592), (-3.351, 4.726, -0.1575), (-3.537, 0.09218, -0.368), (-3.516, 0.08445, -0.3662), (-3.52, 0.1031, -0.3785), (-2.014, 1.187, -0.1708), (-2.024, 1.175, -0.1722), (-2.008, 1.173, -0.1761), (0.03687, -3.226, -0.2023), (0.01399, -3.227, -0.1972), (0.0269, -3.247, -0.1985), (-2.199, 1.01, -0.1425), (-2.161, 1.011, -0.1331), (-2.18, 1.044, -0.1425), (-1.333, 1.597, -0.3079), (-1.342, 1.558, -0.2988), (-1.305, 1.567, -0.3158), (-0.6926, 4.256, -0.3828), (-0.6998, 4.232, -0.3767), (-0.6755, 4.239, -0.3753), (-3.341, -1.528, -0.2946), (-3.336, -1.559, -0.3156), (-3.309, -1.532, -0.3157), (-1.195, 2.655, -0.4842), (-1.177, 2.626, -0.4834), (-1.162, 2.654, -0.4939), (4.965, 2.399, -0.2856), (4.958, 2.402, -0.29), (4.958, 2.393, -0.2872), (-4.001, 0.2848, -0.3455), (-4.003, 0.2663, -0.3448), (-3.986, 0.2737, -0.3462), (-0.9783, 4.241, -0.3631), (-0.9644, 4.223, -0.3706), (-0.9563, 4.246, -0.371), (-2.393, 1.131, -0.1279), (-2.356, 1.151, -0.1143), (-2.383, 1.171, -0.1419), (-3.616, 1.702, -0.3222), (-3.617, 1.69, -0.3243), (-3.607, 1.695, -0.3276), (4.88, 2.515, -0.2796), (4.901, 2.516, -0.2891), (4.889, 2.536, -0.2854), (4.361, -2.422, -0.3631), (4.338, -2.451, -0.3641), (4.374, -2.456, -0.3566), (-2.697, -2.543, -0.3189), (-2.686, -2.517, -0.2964), (-2.721, -2.521, -0.3052), (-2.431, 0.878, -0.1478), (-2.468, 0.8763, -0.1474), (-2.448, 0.8458, -0.1496), (2.876, 0.412, -0.07141), (2.855, 0.4135, -0.07186), (2.864, 0.3953, -0.07587), (-1.732, -2.968, -0.1812), (-1.737, -2.978, -0.1876), (-1.725, -2.978, -0.1835), (1.028, -2.578, -0.509), (1.034, -2.589, -0.5111), (1.038, -2.579, -0.5158), (3.077, -3.963, -0.2621), (3.083, -3.956, -0.2652), (3.074, -3.954, -0.2628), (-2.938, -3.803, -0.6347), (-2.961, -3.792, -0.6446), (-2.962, -3.816, -0.6302), (-1.408, 3.876, -0.3916), (-1.4, 3.889, -0.384), (-1.417, 3.888, -0.3841), (-0.1695, 4.023, -0.4363), (-0.1319, 4.004, -0.4346), (-0.1345, 4.045, -0.428), (1.167, 4.798, -0.4222), (1.172, 4.827, -0.4118), (1.143, 4.818, -0.4196), (-0.9791, 2.345, -0.4446), (-1.007, 2.337, -0.4413), (-0.9856, 2.32, -0.4314), (2.231, 0.2186, -0.1151), (2.23, 0.2012, -0.1204), (2.246, 0.2089, -0.1166), (-2.794, -1.393, -0.3797), (-2.787, -1.374, -0.3708), (-2.808, -1.376, -0.3778), (-4.461, -3.778, -0.4121), (-4.466, -3.758, -0.4131), (-4.48, -3.773, -0.4153), (0.3365, 4.52, -0.4694), (0.3142, 4.537, -0.4728), (0.3107, 4.509, -0.4719), (-4.02, -0.506, -0.3066), (-3.989, -0.5162, -0.3128), (-3.998, -0.4853, -0.3195), (-1.661, 4.129, -0.2525), (-1.636, 4.104, -0.2786), (-1.627, 4.146, -0.2745), (-0.01013, -3.157, -0.1708), (0.0154, -3.16, -0.1783), (0.005271, -3.135, -0.1749), (5.324, 1.496, -0.09627), (5.309, 1.513, -0.09262), (5.303, 1.491, -0.0865), (-3.341, 1.145, -0.2642), (-3.357, 1.169, -0.2818), (-3.37, 1.138, -0.2802), (0.6532, 4.059, -0.4372), (0.6418, 4.041, -0.4195), (0.6682, 4.039, -0.4266), (-3.575, 5.333, -0.2293), (-3.607, 5.313, -0.2314), (-3.574, 5.299, -0.2461), (-0.4427, 3.996, -0.4046), (-0.4347, 4.004, -0.4048), (-0.4443, 4.006, -0.4007), (2.445, 0.3464, -0.1068), (2.44, 0.323, -0.1162), (2.461, 0.3268, -0.1013), (-3.488, -1.281, -0.298), (-3.456, -1.253, -0.2961), (-3.492, -1.242, -0.3148), (-2.702, -1.861, -0.2914), (-2.671, -1.857, -0.3013), (-2.688, -1.831, -0.2893), (-4.179, -0.8722, -0.2842), (-4.188, -0.8473, -0.2912), (-4.206, -0.8652, -0.2801), (-2.064, 5.105, -0.146), (-2.094, 5.12, -0.1464), (-2.092, 5.086, -0.1517), (3.187, -3.496, -0.3186), (3.213, -3.481, -0.3312), (3.186, -3.463, -0.3239), (-3.507, -2.4, -0.4588), (-3.526, -2.413, -0.4511), (-3.504, -2.423, -0.452), (-2.768, 5.109, -0.1711), (-2.752, 5.118, -0.1706), (-2.768, 5.127, -0.1675), (1.677, 4.004, -0.1936), (1.715, 4.02, -0.1946), (1.682, 4.045, -0.1935), (-1.554, 3.683, -0.3944), (-1.542, 3.701, -0.3957), (-1.564, 3.702, -0.3981), (-1.65, 3.119, -0.4105), (-1.679, 3.105, -0.3962), (-1.649, 3.086, -0.3975), (-0.2933, 4.8, -0.3795), (-0.3219, 4.8, -0.3679), (-0.3094, 4.774, -0.3781), (-3.03, 1.282, -0.2032), (-3.025, 1.31, -0.1893), (-3.051, 1.305, -0.2072), (-1.863, 1.246, -0.1989), (-1.86, 1.258, -0.2059), (-1.873, 1.253, -0.2064), (-3.657, -2.185, -0.3951), (-3.655, -2.197, -0.4085), (-3.642, -2.187, -0.4033), (2.904, 0.1401, -0.07436), (2.925, 0.1395, -0.08303), (2.911, 0.1569, -0.08742), (5.252, 2.433, -0.2565), (5.275, 2.412, -0.247), (5.276, 2.443, -0.2355), (-1.549, -2.204, 0.02117), (-1.568, -2.214, 0.01716), (-1.55, -2.226, 0.02404), (0.1673, -3.823, -0.3605), (0.1355, -3.843, -0.3739), (0.172, -3.859, -0.3776), (-3.345, -1.886, -0.3478), (-3.375, -1.9, -0.3663), (-3.341, -1.914, -0.3723), (4.654, 1.974, -0.3062), (4.638, 1.969, -0.3171), (4.65, 1.955, -0.3089), (-2.381, 2.082, -0.303), (-2.392, 2.086, -0.3078), (-2.392, 2.076, -0.3004), (-3.744, 0.221, -0.3957), (-3.729, 0.1985, -0.4011), (-3.718, 0.2194, -0.3864), (-2.627, -1.763, -0.2969), (-2.649, -1.733, -0.3205), (-2.669, -1.771, -0.3087), (3.599, 4.116, -0.09785), (3.596, 4.146, -0.08762), (3.571, 4.129, -0.09616), (-1.575, 3.361, -0.4281), (-1.542, 3.383, -0.4479), (-1.581, 3.402, -0.4433), (-1.572, 1.493, -0.2752), (-1.581, 1.483, -0.2689), (-1.566, 1.483, -0.2658), (0.5954, -3.231, -0.2803), (0.6033, -3.238, -0.2838), (0.6044, -3.227, -0.2845), (-2.624, -2.153, -0.2517), (-2.597, -2.175, -0.2533), (-2.595, -2.144, -0.2689), (-1.592, 1.666, -0.325), (-1.623, 1.667, -0.3208), (-1.606, 1.645, -0.305), (-2.247, -3.995, -0.6356), (-2.223, -4.003, -0.6385), (-2.229, -3.979, -0.6441), (-2.459, 1.301, -0.1633), (-2.491, 1.292, -0.1614), (-2.468, 1.274, -0.1458), (4.074, -2.339, -0.3219), (4.077, -2.298, -0.3366), (4.038, -2.319, -0.3385), (-4.539, -0.01802, -0.2829), (-4.52, -0.05797, -0.2887), (-4.496, -0.02348, -0.2732), (-0.631, 4.408, -0.3777), (-0.6141, 4.398, -0.3844), (-0.615, 4.419, -0.3852), (-4.179, -1.627, -0.2787), (-4.191, -1.595, -0.2792), (-4.212, -1.621, -0.2843), (1.357, 4.111, -0.3142), (1.344, 4.099, -0.3051), (1.363, 4.096, -0.3038), (-3.966, 0.3373, -0.3401), (-4.0, 0.3501, -0.3313), (-3.993, 0.3133, -0.3297), (-1.427, 1.572, -0.2963), (-1.429, 1.612, -0.3131), (-1.466, 1.592, -0.3005), (-1.728, 4.75, -0.2153), (-1.759, 4.743, -0.1868), (-1.741, 4.711, -0.2072), (-2.495, -2.334, -0.2469), (-2.48, -2.311, -0.2521), (-2.508, -2.31, -0.2478), (-1.05, 4.278, -0.3706), (-1.04, 4.314, -0.3647), (-1.073, 4.301, -0.351), (0.245, 4.437, -0.4858), (0.2474, 4.459, -0.4979), (0.2251, 4.447, -0.4971), (0.328, 4.572, -0.4673), (0.3037, 4.571, -0.4649), (0.3176, 4.551, -0.4612), (2.955, -3.407, -0.3025), (2.951, -3.399, -0.2992), (2.946, -3.405, -0.3042), (-3.498, 0.09538, -0.3703), (-3.503, 0.08115, -0.3688), (-3.49, 0.08568, -0.3621), (-1.282, 4.439, -0.3426), (-1.268, 4.458, -0.3523), (-1.29, 4.462, -0.3407), (5.124, 1.651, -0.09125), (5.12, 1.683, -0.1153), (5.092, 1.654, -0.1139), (-0.1825, -3.383, -0.2415), (-0.1465, -3.363, -0.2327), (-0.1831, -3.347, -0.2204), (-1.148, 4.224, -0.3599), (-1.144, 4.203, -0.3803), (-1.121, 4.22, -0.3732), (-4.999, 0.604, -0.3763), (-5.02, 0.5845, -0.3579), (-4.987, 0.5754, -0.3616), (4.997, 1.734, -0.1484), (5.027, 1.755, -0.1321), (4.994, 1.774, -0.1463), (-3.806, -4.657, -0.3723), (-3.801, -4.649, -0.3746), (-3.81, -4.649, -0.3724), (4.521, 3.1, -0.2912), (4.503, 3.122, -0.2949), (4.494, 3.095, -0.3005), (-3.274, 0.9651, -0.3095), (-3.272, 0.9493, -0.3102), (-3.259, 0.9588, -0.3114), (-2.312, -2.419, -0.2406), (-2.302, -2.406, -0.2356), (-2.319, -2.404, -0.237), (-3.17, -2.296, -0.4126), (-3.178, -2.31, -0.4162), (-3.164, -2.311, -0.4084), (1.066, 4.621, -0.4488), (1.094, 4.643, -0.4344), (1.058, 4.656, -0.434), (0.6896, -2.636, -0.3983), (0.688, -2.668, -0.3899), (0.714, -2.657, -0.4058), (-3.451, -4.331, -0.5762), (-3.42, -4.318, -0.5853), (-3.449, -4.298, -0.5899), (-2.39, -4.726, -0.5352), (-2.389, -4.709, -0.5496), (-2.409, -4.718, -0.5428), (2.661, 0.8333, -0.0581), (2.644, 0.8271, -0.06759), (2.659, 0.8136, -0.06237), (2.49, -3.653, -0.2518), (2.478, -3.685, -0.2474), (2.511, -3.68, -0.2539), (-0.9973, 2.176, -0.4125), (-0.988, 2.19, -0.4074), (-1.003, 2.192, -0.4166), (-1.231, 2.698, -0.4903), (-1.234, 2.712, -0.4938), (-1.244, 2.704, -0.4874), (-2.428, 0.785, -0.1681), (-2.445, 0.7766, -0.1764), (-2.431, 0.7649, -0.1663), (3.591, -1.702, -0.3717), (3.617, -1.733, -0.3745), (3.629, -1.695, -0.3843), (-2.008, -2.494, -0.1583), (-2.021, -2.469, -0.1758), (-2.034, -2.499, -0.1778), (1.254, 5.032, -0.4095), (1.289, 5.018, -0.4081), (1.284, 5.055, -0.4024), (-1.439, 4.073, -0.3368), (-1.416, 4.049, -0.3408), (-1.41, 4.08, -0.3502), (-3.871, 0.4883, -0.3126), (-3.892, 0.4672, -0.3227), (-3.862, 0.4606, -0.3248), (-3.487, 1.179, -0.301), (-3.473, 1.183, -0.3028), (-3.482, 1.191, -0.2952), (-4.119, -1.096, -0.2815), (-4.114, -1.088, -0.2808), (-4.123, -1.088, -0.277), (-1.144, 4.534, -0.3595), (-1.169, 4.519, -0.3614), (-1.143, 4.506, -0.3684), (-3.05, 4.942, -0.1981), (-3.027, 4.938, -0.2033), (-3.037, 4.958, -0.2106), (-3.875, -0.4296, -0.3135), (-3.856, -0.4511, -0.3314), (-3.842, -0.4234, -0.3186), (-2.029, -3.331, -0.4628), (-2.02, -3.3, -0.4549), (-2.047, -3.306, -0.4733), (-0.2723, -4.305, -0.4625), (-0.2934, -4.333, -0.488), (-0.2534, -4.342, -0.4748), (-1.46, -1.317, -0.3264), (-1.496, -1.314, -0.3265), (-1.48, -1.333, -0.3005), (-4.413, -0.5896, -0.2372), (-4.393, -0.6106, -0.2516), (-4.384, -0.5793, -0.2466), (2.955, -3.32, -0.2869), (2.983, -3.352, -0.2957), (2.991, -3.312, -0.3108), (0.7976, -2.978, -0.3737), (0.8057, -2.955, -0.3749), (0.7843, -2.96, -0.3634), (-2.106, 0.7148, -0.1983), (-2.117, 0.7475, -0.1738), (-2.147, 0.7221, -0.1905), (2.612, 4.882, -0.1643), (2.61, 4.86, -0.163), (2.627, 4.87, -0.154), (-2.937, -3.379, -0.678), (-2.967, -3.37, -0.688), (-2.953, -3.398, -0.6985), (-3.924, 0.003898, -0.3655), (-3.935, 0.01624, -0.3741), (-3.943, 0.001001, -0.3658), (-1.332, -2.972, -0.1681), (-1.34, -2.958, -0.1568), (-1.351, -2.967, -0.1701), (-4.177, -1.674, -0.2885), (-4.199, -1.697, -0.2864), (-4.171, -1.702, -0.3009), (2.917, -2.955, -0.2943), (2.909, -2.93, -0.2983), (2.892, -2.948, -0.2874), (-4.251, -0.8255, -0.2784), (-4.269, -0.8244, -0.2744), (-4.259, -0.8374, -0.2666), (0.04568, 4.647, -0.457), (0.0483, 4.623, -0.4586), (0.06481, 4.638, -0.4685), (5.258, 1.639, -0.09945), (5.255, 1.662, -0.1059), (5.237, 1.649, -0.09774), (2.705, -0.2094, -0.1304), (2.703, -0.2176, -0.1349), (2.712, -0.2135, -0.1359), (1.649, 4.956, -0.3313), (1.659, 4.959, -0.3321), (1.651, 4.964, -0.3372), (3.505, -3.407, -0.3526), (3.528, -3.394, -0.35), (3.505, -3.38, -0.3507), (-3.815, 5.564, -0.1933), (-3.833, 5.562, -0.2023), (-3.821, 5.545, -0.199), (0.04838, 4.409, -0.4994), (0.03966, 4.418, -0.4969), (0.03591, 4.406, -0.4951), (-3.054, -1.897, -0.3558), (-3.098, -1.896, -0.3529), (-3.076, -1.933, -0.3436), (4.01, -1.78, -0.365), (4.031, -1.792, -0.3572), (4.031, -1.768, -0.3616), (-3.678, -4.379, -0.504), (-3.644, -4.396, -0.5004), (-3.647, -4.359, -0.4971), (3.784, -2.082, -0.3625), (3.792, -2.09, -0.3593), (3.795, -2.079, -0.3628), (4.051, 4.243, -0.01857), (4.038, 4.262, -0.01396), (4.029, 4.241, -0.01026), (0.7731, 2.219, -0.2678), (0.7514, 2.252, -0.2601), (0.7363, 2.223, -0.283), (1.63, -3.374, -0.4329), (1.622, -3.357, -0.4456), (1.608, -3.372, -0.4368), (-1.584, 3.952, -0.3041), (-1.562, 3.93, -0.3358), (-1.55, 3.971, -0.325), (5.493, 2.374, -0.1893), (5.459, 2.349, -0.2034), (5.492, 2.331, -0.1796), (-1.644, 4.168, -0.2616), (-1.634, 4.149, -0.2688), (-1.623, 4.169, -0.2724), (-3.879, -1.299, -0.2806), (-3.858, -1.29, -0.2955), (-3.878, -1.272, -0.2866), (0.6854, -3.082, -0.3148), (0.6649, -3.064, -0.2923), (0.6707, -3.099, -0.2876), (-3.619, 1.123, -0.327), (-3.616, 1.138, -0.321), (-3.63, 1.131, -0.3191), (5.198, 2.674, -0.2736), (5.182, 2.688, -0.2744), (5.18, 2.669, -0.285), (-2.951, 5.524, -0.192), (-2.941, 5.514, -0.1959), (-2.937, 5.528, -0.1907), (-2.992, 1.169, -0.2027), (-2.981, 1.161, -0.2045), (-2.98, 1.174, -0.1993), (-0.1477, -3.555, -0.2906), (-0.1609, -3.531, -0.2849), (-0.1742, -3.555, -0.2831), (3.657, -2.433, -0.3112), (3.645, -2.412, -0.2995), (3.632, -2.436, -0.3022), (-0.3534, -4.022, -0.3993), (-0.3487, -4.045, -0.3988), (-0.3343, -4.03, -0.3874), (0.08545, -3.703, -0.3401), (0.1133, -3.729, -0.3372), (0.1201, -3.695, -0.3524), (-1.668, 1.33, -0.2253), (-1.682, 1.321, -0.2194), (-1.669, 1.313, -0.2285), (-1.774, 2.376, -0.4999), (-1.812, 2.362, -0.4825), (-1.784, 2.333, -0.5008), (-1.274, 4.448, -0.3483), (-1.264, 4.449, -0.3452), (-1.27, 4.458, -0.3463), (-4.008, -0.08964, -0.3368), (-4.005, -0.05914, -0.3454), (-4.033, -0.07437, -0.3493), (2.502, -3.212, -0.271), (2.517, -3.208, -0.2683), (2.506, -3.197, -0.2679), (2.706, -3.167, -0.2684), (2.684, -3.179, -0.2581), (2.707, -3.194, -0.2638), (3.212, 4.181, -0.09767), (3.228, 4.209, -0.08078), (3.192, 4.209, -0.08742), (0.2036, 5.053, -0.4162), (0.2372, 5.059, -0.4105), (0.2168, 5.084, -0.423), (-2.997, -1.978, -0.3464), (-2.997, -1.966, -0.3429), (-3.007, -1.972, -0.3416), (-2.469, -3.027, -0.5186), (-2.452, -3.0, -0.5048), (-2.486, -3.002, -0.5023), (-0.3659, -4.039, -0.4027), (-0.3546, -4.027, -0.3888), (-0.3716, -4.019, -0.3991), (4.652, 1.377, -0.1917), (4.616, 1.387, -0.2037), (4.624, 1.35, -0.1967), (1.094, 4.945, -0.4009), (1.124, 4.964, -0.3923), (1.092, 4.981, -0.3956), (-1.423, 4.663, -0.3301), (-1.425, 4.673, -0.3267), (-1.433, 4.665, -0.3283), (-3.224, -3.385, -0.7048), (-3.19, -3.393, -0.7087), (-3.201, -3.359, -0.7118), (3.743, -2.166, -0.333), (3.737, -2.201, -0.3334), (3.766, -2.189, -0.3469), (3.4, -3.155, -0.3311), (3.435, -3.164, -0.3367), (3.425, -3.129, -0.3387), (4.744, 1.872, -0.2618), (4.766, 1.843, -0.2544), (4.774, 1.876, -0.2412), (-4.527, -0.7942, -0.2251), (-4.554, -0.7871, -0.2148), (-4.546, -0.8152, -0.2159), (3.639, -2.705, -0.3407), (3.673, -2.717, -0.3416), (3.667, -2.683, -0.3493), (-4.762, 0.6595, -0.3313), (-4.802, 0.6661, -0.3363), (-4.788, 0.6279, -0.3321), (-2.164, -2.971, -0.3882), (-2.168, -2.986, -0.3928), (-2.157, -2.984, -0.3808), (-3.356, -4.429, -0.5558), (-3.353, -4.411, -0.5577), (-3.37, -4.417, -0.5573), (-3.808, -4.762, -0.3478), (-3.807, -4.75, -0.3505), (-3.819, -4.755, -0.3483), (3.366, 4.217, -0.08915), (3.364, 4.25, -0.08358), (3.336, 4.231, -0.0811), (-0.6616, 2.014, -0.3172), (-0.6623, 2.026, -0.3174), (-0.6726, 2.019, -0.3162), (3.031, -3.378, -0.2982), (3.003, -3.403, -0.3127), (3.041, -3.414, -0.3122), (-1.336, 3.919, -0.3931), (-1.298, 3.921, -0.4084), (-1.319, 3.956, -0.3986), (0.7717, -3.393, -0.3589), (0.7671, -3.403, -0.3567), (0.7786, -3.402, -0.3597), (-3.582, 4.956, -0.2073), (-3.583, 4.925, -0.2042), (-3.556, 4.939, -0.2128), (3.54, -2.805, -0.3578), (3.51, -2.813, -0.3511), (3.533, -2.835, -0.3495), (2.783, 0.1479, -0.05397), (2.759, 0.1266, -0.05427), (2.789, 0.1172, -0.05906), (-2.27, 1.441, -0.2103), (-2.299, 1.441, -0.198), (-2.281, 1.416, -0.1947), (-2.726, -2.393, -0.2908), (-2.747, -2.426, -0.3005), (-2.716, -2.429, -0.2761), (-2.896, 0.7458, -0.2895), (-2.912, 0.7415, -0.2896), (-2.9, 0.7296, -0.2926), (0.7639, -2.526, -0.461), (0.7453, -2.542, -0.4485), (0.7669, -2.553, -0.461), (-1.033, 2.098, -0.4091), (-1.036, 2.135, -0.3967), (-1.065, 2.119, -0.417), (-3.298, 5.568, -0.2472), (-3.325, 5.565, -0.2461), (-3.309, 5.545, -0.2376), (-0.8277, 2.178, -0.3791), (-0.8113, 2.176, -0.3776), (-0.8175, 2.19, -0.3845), (0.421, -3.415, -0.2831), (0.436, -3.448, -0.2943), (0.4582, -3.421, -0.2785), (-0.1115, 4.465, -0.4594), (-0.102, 4.427, -0.4819), (-0.07577, 4.463, -0.4871), (0.2428, -2.42, -0.2512), (0.2454, -2.377, -0.257), (0.2211, -2.393, -0.2249), (0.7063, -2.994, -0.3167), (0.6832, -2.97, -0.3017), (0.6718, -3.004, -0.3091), (-0.7306, 3.223, -0.4985), (-0.7138, 3.227, -0.4842), (-0.7331, 3.239, -0.4825), (0.8427, 4.703, -0.3895), (0.8712, 4.722, -0.3912), (0.8405, 4.737, -0.3857), (-3.962, -1.245, -0.2841), (-3.986, -1.233, -0.281), (-3.984, -1.258, -0.291), (5.155, 1.946, -0.1715), (5.145, 1.935, -0.1707), (5.16, 1.932, -0.1728), (4.849, 2.317, -0.292), (4.882, 2.328, -0.2961), (4.858, 2.35, -0.2854), (0.5436, -3.152, -0.241), (0.5596, -3.183, -0.2494), (0.575, -3.152, -0.2582), (-1.767, 1.199, -0.1884), (-1.803, 1.22, -0.1971), (-1.798, 1.18, -0.2098), (-0.2849, -4.011, -0.3801), (-0.2824, -4.045, -0.3834), (-0.2539, -4.026, -0.3828), (-4.243, 0.2885, -0.3056), (-4.246, 0.3301, -0.2993), (-4.278, 0.3047, -0.2873), (-1.472, 3.544, -0.4403), (-1.495, 3.544, -0.4456), (-1.481, 3.527, -0.4531), (3.668, 4.404, -0.07247), (3.687, 4.405, -0.06421), (3.675, 4.422, -0.06322), (-2.127, 4.114, -0.1651), (-2.121, 4.085, -0.1854), (-2.094, 4.105, -0.1728), (-3.027, 1.467, -0.2065), (-2.987, 1.487, -0.2031), (-3.023, 1.51, -0.2191), (-2.198, 3.683, -0.2822), (-2.165, 3.688, -0.2994), (-2.179, 3.715, -0.279), (-0.2823, 3.22, -0.453), (-0.2765, 3.242, -0.4459), (-0.2997, 3.236, -0.4506), (-1.218, -3.257, -0.2198), (-1.208, -3.249, -0.2235), (-1.22, -3.244, -0.2227), (-0.03146, 4.386, -0.4899), (0.005752, 4.376, -0.5022), (-0.001895, 4.413, -0.4872), (2.968, -3.36, -0.2928), (3.004, -3.369, -0.2972), (2.99, -3.337, -0.3118), (-2.655, 1.861, -0.2434), (-2.623, 1.85, -0.2336), (-2.628, 1.884, -0.2409), (0.8634, 4.806, -0.3724), (0.8726, 4.8, -0.3751), (0.8725, 4.812, -0.3764), (-2.874, -2.037, -0.3132), (-2.84, -2.026, -0.3159), (-2.866, -2.003, -0.3075), (5.778, 2.837, -0.2449), (5.755, 2.848, -0.2481), (5.757, 2.828, -0.2325), (0.03718, -3.616, -0.3233), (0.04351, -3.596, -0.3119), (0.02095, -3.604, -0.3113), (-2.49, -2.397, -0.2594), (-2.505, -2.415, -0.2578), (-2.482, -2.419, -0.2583), (-2.853, 5.773, -0.1571), (-2.833, 5.758, -0.1558), (-2.831, 5.781, -0.147), (-2.419, 0.9494, -0.1351), (-2.445, 0.9574, -0.1282), (-2.44, 0.931, -0.1353), (-2.653, 5.161, -0.1486), (-2.676, 5.123, -0.1518), (-2.632, 5.123, -0.1527), (-2.876, -1.945, -0.3241), (-2.854, -1.959, -0.3001), (-2.851, -1.925, -0.3095), (-4.301, -1.109, -0.2639), (-4.276, -1.112, -0.2553), (-4.285, -1.088, -0.2607), (4.618, 1.452, -0.1921), (4.651, 1.445, -0.1888), (4.64, 1.477, -0.1858), (1.522, 1.117, -0.07134), (1.541, 1.109, -0.06363), (1.537, 1.13, -0.06232), (-2.41, -2.473, -0.2675), (-2.384, -2.503, -0.2553), (-2.373, -2.464, -0.2539), (-3.834, -1.383, -0.2847), (-3.847, -1.399, -0.2926), (-3.828, -1.405, -0.2827), (4.117, -1.835, -0.3496), (4.1, -1.842, -0.3615), (4.119, -1.853, -0.3625), (0.7941, 2.159, -0.2694), (0.8022, 2.157, -0.265), (0.7981, 2.166, -0.2635), (1.132, 2.542, -0.1979), (1.091, 2.549, -0.1939), (1.105, 2.511, -0.2057), (0.1902, -4.066, -0.4034), (0.193, -4.078, -0.4097), (0.2031, -4.07, -0.4043), (4.08, -2.107, -0.3496), (4.063, -2.083, -0.3706), (4.048, -2.116, -0.3652), (-0.1658, -4.376, -0.4675), (-0.164, -4.345, -0.4574), (-0.1922, -4.358, -0.4653), (3.512, -2.947, -0.3612), (3.504, -2.933, -0.3567), (3.497, -2.948, -0.3525), (-3.923, -0.9173, -0.3193), (-3.909, -0.9042, -0.3199), (-3.926, -0.8997, -0.3133), (-4.509, -0.4267, -0.2391), (-4.503, -0.4374, -0.2359), (-4.497, -0.4275, -0.2401), (-2.948, 1.175, -0.201), (-2.965, 1.182, -0.1943), (-2.965, 1.165, -0.2023), (3.052, -3.503, -0.3183), (3.064, -3.509, -0.3215), (3.064, -3.497, -0.315), (-3.93, -4.117, -0.4703), (-3.939, -4.118, -0.472), (-3.933, -4.125, -0.4728), (0.5533, 3.88, -0.387), (0.5203, 3.904, -0.399), (0.5159, 3.862, -0.3958), (-1.326, 4.177, -0.344), (-1.305, 4.142, -0.3636), (-1.284, 4.181, -0.3604), (-2.901, 0.9523, -0.2269), (-2.939, 0.9382, -0.242), (-2.903, 0.9142, -0.248), (4.878, 2.406, -0.288), (4.872, 2.417, -0.2896), (4.866, 2.407, -0.29), (-1.454, 2.869, -0.4749), (-1.474, 2.86, -0.4738), (-1.456, 2.847, -0.4703), (-3.976, -0.1165, -0.346), (-3.979, -0.09269, -0.3498), (-3.995, -0.1048, -0.3363), (-2.123, -2.216, -0.2094), (-2.137, -2.227, -0.2201), (-2.122, -2.236, -0.2102), (3.152, -3.686, -0.3196), (3.151, -3.711, -0.3301), (3.174, -3.696, -0.3322), (-2.151, -2.732, -0.2666), (-2.156, -2.706, -0.2731), (-2.177, -2.725, -0.275), (-0.6631, 4.61, -0.3653), (-0.6455, 4.612, -0.3735), (-0.657, 4.628, -0.3708), (0.6183, 1.766, -0.2215), (0.6069, 1.737, -0.2195), (0.6374, 1.742, -0.2273), (-2.632, 1.137, -0.1578), (-2.632, 1.098, -0.1589), (-2.601, 1.117, -0.1454), (-1.093, 2.809, -0.5184), (-1.105, 2.811, -0.5088), (-1.097, 2.797, -0.5083), (-4.267, -0.5983, -0.2657), (-4.256, -0.577, -0.2674), (-4.28, -0.5791, -0.2722), (3.767, -2.155, -0.3493), (3.777, -2.177, -0.3413), (3.791, -2.156, -0.3435), (1.011, 3.938, -0.374), (1.025, 3.945, -0.3699), (1.015, 3.952, -0.3813), (6.179, 1.845, -0.00681), (6.201, 1.841, -0.008453), (6.193, 1.86, -0.01568), (-2.751, -2.503, -0.3172), (-2.736, -2.529, -0.3029), (-2.723, -2.499, -0.2995), (-0.1372, -4.113, -0.3971), (-0.142, -4.096, -0.3876), (-0.1571, -4.108, -0.395), (-0.1433, -3.373, -0.2338), (-0.1588, -3.344, -0.2338), (-0.1755, -3.372, -0.229), (-1.531, -2.686, -0.0636), (-1.512, -2.714, -0.05398), (-1.5, -2.681, -0.04761), (0.1767, -3.57, -0.3203), (0.2032, -3.585, -0.3058), (0.202, -3.551, -0.3092), (-1.037, 3.286, -0.5134), (-1.038, 3.275, -0.5122), (-1.028, 3.28, -0.5159), (-2.257, -1.437, -0.3456), (-2.256, -1.462, -0.3381), (-2.234, -1.449, -0.3435), (-0.5874, 3.575, -0.4087), (-0.5885, 3.584, -0.4121), (-0.5968, 3.578, -0.4109), (3.764, -2.639, -0.3274), (3.78, -2.617, -0.3289), (3.754, -2.614, -0.3205), (-3.741, -1.111, -0.2982), (-3.712, -1.113, -0.2949), (-3.725, -1.087, -0.2967), (-2.212, -2.616, -0.2553), (-2.206, -2.616, -0.2481), (-2.213, -2.609, -0.2491), (1.001, 4.928, -0.377), (0.9917, 4.907, -0.3819), (1.014, 4.912, -0.3874), (-3.972, 5.514, -0.2161), (-3.984, 5.504, -0.2195), (-3.971, 5.498, -0.2125), (-4.26, -0.1961, -0.2919), (-4.268, -0.1779, -0.2853), (-4.28, -0.1948, -0.2865), (2.663, -3.709, -0.2613), (2.694, -3.731, -0.2646), (2.696, -3.694, -0.273), (0.07025, -3.272, -0.2025), (0.03437, -3.257, -0.2154), (0.04341, -3.296, -0.2229), (-1.409, 3.266, -0.4693), (-1.426, 3.288, -0.4802), (-1.437, 3.26, -0.4765), (-1.603, -3.362, -0.3212), (-1.585, -3.376, -0.3164), (-1.583, -3.353, -0.3168), (-4.187, -3.896, -0.4429), (-4.18, -3.932, -0.4507), (-4.152, -3.907, -0.4499), (-1.243, 3.424, -0.4889), (-1.229, 3.382, -0.4823), (-1.199, 3.415, -0.4891), (0.8104, 4.94, -0.3653), (0.8225, 4.919, -0.3549), (0.8362, 4.94, -0.3606), (2.508, -2.471, -0.2859), (2.523, -2.484, -0.2777), (2.524, -2.463, -0.2738), (2.419, -3.154, -0.2953), (2.406, -3.162, -0.3016), (2.418, -3.17, -0.2924), (-2.459, -2.576, -0.2862), (-2.421, -2.557, -0.2815), (-2.457, -2.533, -0.287), (-2.504, 0.9897, -0.1413), (-2.496, 1.002, -0.1347), (-2.512, 1.001, -0.1337), (-2.009, -2.929, -0.2902), (-1.977, -2.961, -0.2908), (-1.976, -2.928, -0.2598), (-4.161, -3.831, -0.4693), (-4.203, -3.828, -0.4589), (-4.18, -3.864, -0.4478), (0.009576, 4.363, -0.5029), (0.03302, 4.341, -0.4981), (0.04014, 4.373, -0.4955), (3.026, -3.426, -0.3024), (2.99, -3.401, -0.2999), (2.989, -3.439, -0.3228), (-3.105, -1.716, -0.338), (-3.106, -1.683, -0.3257), (-3.135, -1.703, -0.3247), (-3.445, 1.042, -0.3198), (-3.442, 1.069, -0.3068), (-3.464, 1.063, -0.3268), (4.262, 1.754, -0.2841), (4.217, 1.748, -0.28), (4.244, 1.712, -0.2846), (0.552, 2.158, -0.2841), (0.5826, 2.137, -0.2914), (0.5867, 2.172, -0.2782), (0.7012, -2.601, -0.4099), (0.7402, -2.615, -0.4247), (0.7192, -2.582, -0.4449), (-5.19, 0.7184, -0.4178), (-5.166, 0.7016, -0.4034), (-5.165, 0.7342, -0.4044), (0.3471, 1.828, -0.1847), (0.3229, 1.807, -0.1737), (0.3537, 1.795, -0.1823), (-1.053, 3.209, -0.5251), (-1.063, 3.221, -0.5186), (-1.069, 3.209, -0.5301), (-3.43, 5.301, -0.2635), (-3.46, 5.319, -0.2548), (-3.463, 5.286, -0.2692), (-3.104, -2.178, -0.3866), (-3.113, -2.211, -0.3941), (-3.08, -2.203, -0.3874), (-2.718, -2.48, -0.3005), (-2.712, -2.464, -0.2954), (-2.729, -2.467, -0.2949), (-2.651, -2.041, -0.2709), (-2.653, -2.032, -0.2726), (-2.66, -2.038, -0.2719), (2.283, 0.4478, -0.1221), (2.309, 0.4536, -0.1213), (2.292, 0.4709, -0.1327), (-3.142, -4.895, -0.4133), (-3.139, -4.912, -0.4135), (-3.127, -4.901, -0.4204), (-2.468, -2.551, -0.2955), (-2.439, -2.55, -0.2765), (-2.461, -2.523, -0.2763), (-3.841, 4.985, -0.1754), (-3.856, 4.956, -0.1658), (-3.823, 4.956, -0.1738), (-2.108, -2.958, -0.3449), (-2.137, -2.976, -0.3716), (-2.098, -2.994, -0.3673), (4.866, 2.1, -0.2693), (4.856, 2.076, -0.2635), (4.882, 2.08, -0.2617), (-1.612, 1.314, -0.2251), (-1.636, 1.304, -0.2202), (-1.615, 1.288, -0.2206), (-3.668, 0.2948, -0.3881), (-3.64, 0.2924, -0.4043), (-3.65, 0.321, -0.3945), (-1.116, 1.926, -0.3875), (-1.145, 1.891, -0.3893), (-1.103, 1.885, -0.3717), (-1.413, 4.146, -0.33), (-1.419, 4.137, -0.3351), (-1.407, 4.137, -0.3331)], [], [(0, 1, 2), (3, 4, 5), (6, 7, 8), (9, 10, 11), (12, 13, 14), (15, 16, 17), (18, 19, 20), (21, 22, 23), (24, 25, 26), (27, 28, 29), (30, 31, 32), (33, 34, 35), (36, 37, 38), (39, 40, 41), (42, 43, 44), (45, 46, 47), (48, 49, 50), (51, 52, 53), (54, 55, 56), (57, 58, 59), (60, 61, 62), (63, 64, 65), (66, 67, 68), (69, 70, 71), (72, 73, 74), (75, 76, 77), (78, 79, 80), (81, 82, 83), (84, 85, 86), (87, 88, 89), (90, 91, 92), (93, 94, 95), (96, 97, 98), (99, 100, 101), (102, 103, 104), (105, 106, 107), (108, 109, 110), (111, 112, 113), (114, 115, 116), (117, 118, 119), (120, 121, 122), (123, 124, 125), (126, 127, 128), (129, 130, 131), (132, 133, 134), (135, 136, 137), (138, 139, 140), (141, 142, 143), (144, 145, 146), (147, 148, 149), (150, 151, 152), (153, 154, 155), (156, 157, 158), (159, 160, 161), (162, 163, 164), (165, 166, 167), (168, 169, 170), (171, 172, 173), (174, 175, 176), (177, 178, 179), (180, 181, 182), (183, 184, 185), (186, 187, 188), (189, 190, 191), (192, 193, 194), (195, 196, 197), (198, 199, 200), (201, 202, 203), (204, 205, 206), (207, 208, 209), (210, 211, 212), (213, 214, 215), (216, 217, 218), (219, 220, 221), (222, 223, 224), (225, 226, 227), (228, 229, 230), (231, 232, 233), (234, 235, 236), (237, 238, 239), (240, 241, 242), (243, 244, 245), (246, 247, 248), (249, 250, 251), (252, 253, 254), (255, 256, 257), (258, 259, 260), (261, 262, 263), (264, 265, 266), (267, 268, 269), (270, 271, 272), (273, 274, 275), (276, 277, 278), (279, 280, 281), (282, 283, 284), (285, 286, 287), (288, 289, 290), (291, 292, 293), (294, 295, 296), (297, 298, 299), (300, 301, 302), (303, 304, 305), (306, 307, 308), (309, 310, 311), (312, 313, 314), (315, 316, 317), (318, 319, 320), (321, 322, 323), (324, 325, 326), (327, 328, 329), (330, 331, 332), (333, 334, 335), (336, 337, 338), (339, 340, 341), (342, 343, 344), (345, 346, 347), (348, 349, 350), (351, 352, 353), (354, 355, 356), (357, 358, 359), (360, 361, 362), (363, 364, 365), (366, 367, 368), (369, 370, 371), (372, 373, 374), (375, 376, 377), (378, 379, 380), (381, 382, 383), (384, 385, 386), (387, 388, 389), (390, 391, 392), (393, 394, 395), (396, 397, 398), (399, 400, 401), (402, 403, 404), (405, 406, 407), (408, 409, 410), (411, 412, 413), (414, 415, 416), (417, 418, 419), (420, 421, 422), (423, 424, 425), (426, 427, 428), (429, 430, 431), (432, 433, 434), (435, 436, 437), (438, 439, 440), (441, 442, 443), (444, 445, 446), (447, 448, 449), (450, 451, 452), (453, 454, 455), (456, 457, 458), (459, 460, 461), (462, 463, 464), (465, 466, 467), (468, 469, 470), (471, 472, 473), (474, 475, 476), (477, 478, 479), (480, 481, 482), (483, 484, 485), (486, 487, 488), (489, 490, 491), (492, 493, 494), (495, 496, 497), (498, 499, 500), (501, 502, 503), (504, 505, 506), (507, 508, 509), (510, 511, 512), (513, 514, 515), (516, 517, 518), (519, 520, 521), (522, 523, 524), (525, 526, 527), (528, 529, 530), (531, 532, 533), (534, 535, 536), (537, 538, 539), (540, 541, 542), (543, 544, 545), (546, 547, 548), (549, 550, 551), (552, 553, 554), (555, 556, 557), (558, 559, 560), (561, 562, 563), (564, 565, 566), (567, 568, 569), (570, 571, 572), (573, 574, 575), (576, 577, 578), (579, 580, 581), (582, 583, 584), (585, 586, 587), (588, 589, 590), (591, 592, 593), (594, 595, 596), (597, 598, 599), (600, 601, 602), (603, 604, 605), (606, 607, 608), (609, 610, 611), (612, 613, 614), (615, 616, 617), (618, 619, 620), (621, 622, 623), (624, 625, 626), (627, 628, 629), (630, 631, 632), (633, 634, 635), (636, 637, 638), (639, 640, 641), (642, 643, 644), (645, 646, 647), (648, 649, 650), (651, 652, 653), (654, 655, 656), (657, 658, 659), (660, 661, 662), (663, 664, 665), (666, 667, 668), (669, 670, 671), (672, 673, 674), (675, 676, 677), (678, 679, 680), (681, 682, 683), (684, 685, 686), (687, 688, 689), (690, 691, 692), (693, 694, 695), (696, 697, 698), (699, 700, 701), (702, 703, 704), (705, 706, 707), (708, 709, 710), (711, 712, 713), (714, 715, 716), (717, 718, 719), (720, 721, 722), (723, 724, 725), (726, 727, 728), (729, 730, 731), (732, 733, 734), (735, 736, 737), (738, 739, 740), (741, 742, 743), (744, 745, 746), (747, 748, 749), (750, 751, 752), (753, 754, 755), (756, 757, 758), (759, 760, 761), (762, 763, 764), (765, 766, 767), (768, 769, 770), (771, 772, 773), (774, 775, 776), (777, 778, 779), (780, 781, 782), (783, 784, 785), (786, 787, 788), (789, 790, 791), (792, 793, 794), (795, 796, 797), (798, 799, 800), (801, 802, 803), (804, 805, 806), (807, 808, 809), (810, 811, 812), (813, 814, 815), (816, 817, 818), (819, 820, 821), (822, 823, 824), (825, 826, 827), (828, 829, 830), (831, 832, 833), (834, 835, 836), (837, 838, 839), (840, 841, 842), (843, 844, 845), (846, 847, 848), (849, 850, 851), (852, 853, 854), (855, 856, 857), (858, 859, 860), (861, 862, 863), (864, 865, 866), (867, 868, 869), (870, 871, 872), (873, 874, 875), (876, 877, 878), (879, 880, 881), (882, 883, 884), (885, 886, 887), (888, 889, 890), (891, 892, 893), (894, 895, 896), (897, 898, 899), (900, 901, 902), (903, 904, 905), (906, 907, 908), (909, 910, 911), (912, 913, 914), (915, 916, 917), (918, 919, 920), (921, 922, 923), (924, 925, 926), (927, 928, 929), (930, 931, 932), (933, 934, 935), (936, 937, 938), (939, 940, 941), (942, 943, 944), (945, 946, 947), (948, 949, 950), (951, 952, 953), (954, 955, 956), (957, 958, 959), (960, 961, 962), (963, 964, 965), (966, 967, 968), (969, 970, 971), (972, 973, 974), (975, 976, 977), (978, 979, 980), (981, 982, 983), (984, 985, 986), (987, 988, 989), (990, 991, 992), (993, 994, 995), (996, 997, 998), (999, 1000, 1001), (1002, 1003, 1004), (1005, 1006, 1007), (1008, 1009, 1010), (1011, 1012, 1013), (1014, 1015, 1016), (1017, 1018, 1019), (1020, 1021, 1022), (1023, 1024, 1025), (1026, 1027, 1028), (1029, 1030, 1031), (1032, 1033, 1034), (1035, 1036, 1037), (1038, 1039, 1040), (1041, 1042, 1043), (1044, 1045, 1046), (1047, 1048, 1049), (1050, 1051, 1052), (1053, 1054, 1055), (1056, 1057, 1058), (1059, 1060, 1061), (1062, 1063, 1064), (1065, 1066, 1067), (1068, 1069, 1070), (1071, 1072, 1073), (1074, 1075, 1076), (1077, 1078, 1079), (1080, 1081, 1082), (1083, 1084, 1085), (1086, 1087, 1088), (1089, 1090, 1091), (1092, 1093, 1094), (1095, 1096, 1097), (1098, 1099, 1100), (1101, 1102, 1103), (1104, 1105, 1106), (1107, 1108, 1109), (1110, 1111, 1112), (1113, 1114, 1115), (1116, 1117, 1118), (1119, 1120, 1121), (1122, 1123, 1124), (1125, 1126, 1127), (1128, 1129, 1130), (1131, 1132, 1133), (1134, 1135, 1136), (1137, 1138, 1139), (1140, 1141, 1142), (1143, 1144, 1145), (1146, 1147, 1148), (1149, 1150, 1151), (1152, 1153, 1154), (1155, 1156, 1157), (1158, 1159, 1160), (1161, 1162, 1163), (1164, 1165, 1166), (1167, 1168, 1169), (1170, 1171, 1172), (1173, 1174, 1175), (1176, 1177, 1178), (1179, 1180, 1181), (1182, 1183, 1184), (1185, 1186, 1187), (1188, 1189, 1190), (1191, 1192, 1193), (1194, 1195, 1196), (1197, 1198, 1199), (1200, 1201, 1202), (1203, 1204, 1205), (1206, 1207, 1208), (1209, 1210, 1211), (1212, 1213, 1214), (1215, 1216, 1217), (1218, 1219, 1220), (1221, 1222, 1223), (1224, 1225, 1226), (1227, 1228, 1229), (1230, 1231, 1232), (1233, 1234, 1235), (1236, 1237, 1238), (1239, 1240, 1241), (1242, 1243, 1244), (1245, 1246, 1247), (1248, 1249, 1250), (1251, 1252, 1253)])
me_rock_005_duplicator.update()
me_plane_001 = bpy.data.meshes.new('Plane.001')
me_plane_001.from_pydata([(-1.0, -1.0, 0.0), (1.0, -1.0, 0.0), (-1.0, 1.0, 0.0), (1.0, 1.0, 0.0)], [], [(0, 1, 3, 2)])
me_plane_001.polygons.foreach_set('use_smooth', [True] * 1)
_uv = me_plane_001.uv_layers.new(name='UVMap')
_uv.uv.foreach_set('vector', [0.0, 0.0, 1.0, 0.0, 1.0, 1.0, 0.0, 1.0])
me_plane_001.materials.append(mat_material_003)
me_plane_001.update()
me_rock_005 = bpy.data.meshes.new('rock.005')
me_rock_005.from_pydata([(0.3754, 0.0, 0.6), (0.4288, -0.5, -0.4), (0.359, 0.0, -0.4), (0.3676, 0.5, -0.4), (-0.2499, 0.5, -0.4), (-0.2765, 0.5, 0.6), (-0.2456, 0.0, 0.6), (-0.2456, 0.0, -0.4), (-0.2399, -0.5, -0.4), (-0.2734, -0.5, 0.6)], [], [(0, 1, 2), (0, 2, 3), (0, 5, 6), (0, 6, 9), (0, 9, 8, 1), (0, 3, 4, 5), (1, 8, 7, 2), (2, 7, 4, 3), (4, 7, 6, 5), (6, 7, 8, 9)])
me_rock_005.polygons.foreach_set('use_smooth', [True] * 10)
_k = {(0, 1): 0.60203, (0, 2): 0.66047, (0, 3): 0.39076, (3, 4): 0.49556, (0, 5): 0.12086, (0, 6): 0.13396, (5, 6): 0.67363, (1, 8): 0.47738, (0, 9): 0.37184, (1, 2): 0.70154, (6, 7): 0.12133, (4, 7): 0.29185, (6, 9): 0.12469, (2, 3): 0.41439, (7, 8): 0.10086, (8, 9): 0.14726, (2, 7): 0.5098, (4, 5): 0.34076}
me_rock_005.attributes.new('crease_edge', 'FLOAT', 'EDGE').data.foreach_set('value', [_k.get((min(e.vertices), max(e.vertices)), 0.0) for e in me_rock_005.edges])
me_rock_005.materials.append(mat_material_003)
me_rock_005.update()
me_rock_005_duplicator_001 = bpy.data.meshes.new('rock.005 Duplicator.001')
me_rock_005_duplicator_001.from_pydata([(4.582, 4.304, 11.63), (4.585, 4.299, 11.63), (4.587, 4.305, 11.63), (8.187, 1.167, 11.52), (8.183, 1.163, 11.51), (8.189, 1.161, 11.51), (8.295, 2.783, 11.27), (8.296, 2.795, 11.26), (8.286, 2.789, 11.26), (5.587, 2.536, 11.37), (5.583, 2.533, 11.37), (5.588, 2.531, 11.37), (7.909, 3.165, 11.28), (7.914, 3.167, 11.28), (7.909, 3.17, 11.28), (7.463, -0.6723, 11.23), (7.453, -0.6716, 11.24), (7.456, -0.6804, 11.23), (8.122, -1.702, 11.46), (8.123, -1.699, 11.46), (8.12, -1.699, 11.46), (6.555, 4.221, 11.61), (6.549, 4.215, 11.61), (6.558, 4.212, 11.61), (6.397, -0.2567, 11.43), (6.391, -0.2664, 11.43), (6.402, -0.2662, 11.43), (9.744, 3.17, 11.46), (9.742, 3.176, 11.46), (9.738, 3.171, 11.45), (7.707, 0.1504, 11.35), (7.717, 0.1517, 11.34), (7.711, 0.1602, 11.35), (6.499, 2.349, 11.35), (6.505, 2.348, 11.35), (6.501, 2.354, 11.35), (8.349, 1.969, 11.44), (8.352, 1.97, 11.44), (8.349, 1.973, 11.44), (10.21, -1.141, 11.39), (10.22, -1.141, 11.39), (10.21, -1.132, 11.39), (8.781, 1.531, 11.58), (8.781, 1.533, 11.58), (8.779, 1.532, 11.57), (7.376, 0.4866, 11.49), (7.388, 0.4825, 11.49), (7.386, 0.495, 11.49), (8.611, -0.6572, 11.25), (8.616, -0.6554, 11.25), (8.612, -0.6515, 11.25), (7.994, 2.085, 11.33), (7.993, 2.092, 11.33), (7.989, 2.087, 11.32), (11.52, 0.5243, 11.66), (11.53, 0.5284, 11.66), (11.52, 0.5297, 11.66), (7.649, 0.4179, 11.41), (7.644, 0.4217, 11.41), (7.643, 0.4154, 11.41)], [], [(0, 1, 2), (3, 4, 5), (6, 7, 8), (9, 10, 11), (12, 13, 14), (15, 16, 17), (18, 19, 20), (21, 22, 23), (24, 25, 26), (27, 28, 29), (30, 31, 32), (33, 34, 35), (36, 37, 38), (39, 40, 41), (42, 43, 44), (45, 46, 47), (48, 49, 50), (51, 52, 53), (54, 55, 56), (57, 58, 59)])
me_rock_005_duplicator_001.update()
me_rock = bpy.data.meshes.new('rock')
me_rock.from_pydata([(-0.5, -0.5, -0.5), (0.5, -0.5, -0.5), (0.0, -0.5, 0.5), (-0.5, 0.5, -0.5), (0.5, 0.5, -0.5), (0.0, 0.5, 0.5), (0.0, 0.0, 0.5), (0.0, 0.0, -0.5)], [], [(0, 1, 2), (0, 7, 1), (3, 7, 0), (3, 4, 7), (1, 7, 4), (3, 5, 4), (1, 6, 2), (1, 4, 6), (4, 5, 6), (0, 2, 6), (0, 6, 3), (3, 6, 5)])
me_rock.polygons.foreach_set('use_smooth', [True] * 12)
_k = {(0, 1): 0.37411, (0, 3): 0.57185, (1, 6): 0.12038, (0, 7): 0.2991, (1, 2): 0.09959, (1, 4): 0.30993, (5, 6): 0.25218, (1, 7): 0.32187, (4, 5): 0.09035, (3, 7): 0.14043}
me_rock.attributes.new('crease_edge', 'FLOAT', 'EDGE').data.foreach_set('value', [_k.get((min(e.vertices), max(e.vertices)), 0.0) for e in me_rock.edges])
me_rock.materials.append(mat_material_003)
me_rock.update()
me_rock_001 = bpy.data.meshes.new('rock.001')
me_rock_001.from_pydata([(0.8289, 0.0, 0.5), (0.8179, -0.5, -0.5), (0.8237, 0.5, -0.5), (-0.8378, 0.5, -0.5), (-0.8183, 0.5, 0.5), (-0.8449, -0.5, 0.5), (-0.8392, -0.5, -0.5)], [], [(0, 1, 2), (0, 2, 3, 4), (0, 5, 6, 1), (0, 4, 5), (1, 6, 3, 2), (3, 6, 5, 4)])
me_rock_001.polygons.foreach_set('use_smooth', [True] * 6)
me_rock_001.materials.append(mat_material_003)
me_rock_001.update()
me_rock_002 = bpy.data.meshes.new('rock.002')
me_rock_002.from_pydata([(-0.4156, 0.0, -0.5), (0.847, -0.5, -0.5), (0.4165, 0.0, -0.5), (-0.8448, 0.5, -0.5), (-0.8387, -0.5, 0.5), (0.4221, 0.0, 0.5), (0.8466, 0.5, 0.5), (-0.418, 0.0, 0.5)], [], [(0, 2, 1), (0, 3, 2), (0, 7, 3), (0, 4, 7), (1, 5, 4), (0, 1, 4), (5, 1, 2), (5, 2, 6), (3, 6, 2), (3, 7, 6), (5, 7, 4), (5, 6, 7)])
me_rock_002.polygons.foreach_set('use_smooth', [True] * 12)
_k = {(0, 1): 0.12226, (0, 2): 0.15197, (0, 3): 0.11922, (0, 4): 0.12978, (1, 5): 0.11416, (5, 6): 0.10998, (0, 7): 0.09603, (5, 7): 0.17189, (1, 2): 0.12751, (6, 7): 0.15135, (4, 7): 0.09767, (1, 4): 0.11867, (2, 3): 0.11581, (2, 5): 0.14547, (2, 6): 0.07068, (3, 6): 0.15656, (4, 5): 0.13777, (3, 7): 0.11909}
me_rock_002.attributes.new('crease_edge', 'FLOAT', 'EDGE').data.foreach_set('value', [_k.get((min(e.vertices), max(e.vertices)), 0.0) for e in me_rock_002.edges])
me_rock_002.materials.append(mat_material_003)
me_rock_002.update()
me_rock_003 = bpy.data.meshes.new('rock.003')
me_rock_003.from_pydata([(-0.008954, 0.0, 0.5), (0.08055, -0.2165, 0.0), (0.07196, 0.2165, 0.0), (-0.1651, 0.0, 0.0), (0.1702, -0.433, -0.5), (0.1655, 0.0, -0.5), (0.1555, 0.433, -0.5), (-0.06771, 0.2165, -0.5), (-0.3737, 0.0, -0.5), (-0.08127, -0.2165, -0.5)], [], [(0, 1, 2), (0, 2, 3), (0, 3, 1), (1, 4, 5), (1, 5, 2), (2, 5, 6), (2, 6, 7), (2, 7, 3), (3, 7, 8), (3, 8, 9), (3, 9, 1), (1, 9, 4), (4, 9, 5), (5, 7, 6), (7, 9, 8), (9, 7, 5)])
me_rock_003.polygons.foreach_set('use_smooth', [True] * 16)
me_rock_003.materials.append(mat_material_003)
me_rock_003.update()
me_rock_004 = bpy.data.meshes.new('rock.004')
me_rock_004.from_pydata([(-0.4156, 0.0, -0.5), (0.847, -0.5, -0.5), (0.4165, 0.0, -0.5), (-0.8448, 0.5, -0.5), (-0.8387, -0.5, 0.5), (0.4221, 0.0, 0.5), (0.8466, 0.5, 0.5), (-0.418, 0.0, 0.5)], [], [(0, 2, 1), (0, 3, 2), (0, 7, 3), (0, 4, 7), (1, 5, 4), (0, 1, 4), (5, 1, 2), (5, 2, 6), (3, 6, 2), (3, 7, 6), (5, 7, 4), (5, 6, 7)])
me_rock_004.polygons.foreach_set('use_smooth', [True] * 12)
_k = {(0, 1): 0.12226, (0, 2): 0.15197, (0, 3): 0.11922, (0, 4): 0.12978, (1, 5): 0.11416, (5, 6): 0.10998, (0, 7): 0.09603, (5, 7): 0.17189, (1, 2): 0.12751, (6, 7): 0.15135, (4, 7): 0.09767, (1, 4): 0.11867, (2, 3): 0.11581, (2, 5): 0.14547, (2, 6): 0.07068, (3, 6): 0.15656, (4, 5): 0.13777, (3, 7): 0.11909}
me_rock_004.attributes.new('crease_edge', 'FLOAT', 'EDGE').data.foreach_set('value', [_k.get((min(e.vertices), max(e.vertices)), 0.0) for e in me_rock_004.edges])
me_rock_004.materials.append(mat_material_004)
me_rock_004.update()
me_cube_001 = bpy.data.meshes.new('Cube.001')
me_cube_001.from_pydata([(-1.0, -1.0, -1.0), (-1.0, -1.0, 1.0), (-1.0, 1.0, -1.0), (-1.0, 1.0, 1.0), (1.0, -1.0, -1.0), (1.0, -1.0, 1.0), (1.0, 1.0, -1.0), (1.0, 1.0, 1.0)], [], [(0, 1, 3, 2), (2, 3, 7, 6), (6, 7, 5, 4), (4, 5, 1, 0), (2, 6, 4, 0), (7, 3, 1, 5)])
_uv = me_cube_001.uv_layers.new(name='UVMap')
_uv.uv.foreach_set('vector', [0.375, 0.0, 0.625, 0.0, 0.625, 0.25, 0.375, 0.25, 0.375, 0.25, 0.625, 0.25, 0.625, 0.5, 0.375, 0.5, 0.375, 0.5, 0.625, 0.5, 0.625, 0.75, 0.375, 0.75, 0.375, 0.75, 0.625, 0.75, 0.625, 1.0, 0.375, 1.0, 0.125, 0.5, 0.375, 0.5, 0.375, 0.75, 0.125, 0.75, 0.625, 0.5, 0.875, 0.5, 0.875, 0.75, 0.625, 0.75])
me_cube_001.materials.append(mat_material_002)
me_cube_001.update()
me_plane = bpy.data.meshes.new('Plane')
me_plane.from_pydata([(1.5, -1.25, 0.0), (1.5, 1.25, 0.0), (1.25, 1.5, 0.0), (0.75, 1.5, 0.0), (0.45, 0.5, 0.0), (-0.45, 0.5, 0.0), (-0.75, 1.5, 0.0), (-1.25, 1.5, 0.0), (-1.5, 1.25, 0.0), (-1.5, -1.25, 0.0), (-1.25, -1.5, 0.0), (-0.75, -1.5, 0.0), (-0.45, -0.5, 0.0), (0.45, -0.5, 0.0), (0.75, -1.5, 0.0), (1.25, -1.5, 0.0)], [], [(1, 2, 3, 4, 5, 6, 7, 8, 9, 10, 11, 12, 13, 14, 15, 0)])
_uv = me_plane.uv_layers.new(name='UVMap')
_uv.uv.foreach_set('vector', [0.0, 0.0, 0.0, 0.0, 0.0, 0.0, 0.0, 0.0, 0.0, 0.0, 0.0, 0.0, 0.0, 0.0, 0.0, 0.0, 0.0, 0.0, 0.0, 0.0, 0.0, 0.0, 0.0, 0.0, 0.0, 0.0, 0.0, 0.0, 0.0, 0.0, 0.0, 0.0])
me_plane.materials.append(mat_concrete_material)
me_plane.update()
me_plane_002 = bpy.data.meshes.new('Plane.002')
me_plane_002.from_pydata([(-1.0, -1.0, 0.0), (1.0, -1.0, 0.0), (-1.0, 1.0, 0.0), (1.0, 1.0, 0.0)], [], [(0, 1, 3, 2)])
_uv = me_plane_002.uv_layers.new(name='UVMap')
_uv.uv.foreach_set('vector', [0.0, 0.0, 1.0, 0.0, 1.0, 1.0, 0.0, 1.0])
me_plane_002.update()
me_plane_003 = bpy.data.meshes.new('Plane.003')
me_plane_003.from_pydata([(-1.0, -1.0, 0.0), (1.0, -1.0, 0.0), (-1.0, 1.0, 0.0), (1.0, 1.0, 0.0)], [], [(0, 1, 3, 2)])
me_plane_003.polygons.foreach_set('use_smooth', [True] * 1)
_uv = me_plane_003.uv_layers.new(name='UVMap')
_uv.uv.foreach_set('vector', [0.0, 0.0, 1.0, 0.0, 1.0, 1.0, 0.0, 1.0])
me_plane_003.materials.append(mat_material_001)
me_plane_003.update()
me_cube = bpy.data.meshes.new('Cube')
me_cube.from_pydata([(-1.0, -1.0, -1.0), (-1.0, -1.0, 1.0), (-1.0, 1.0, -1.0), (-1.0, 1.0, 1.0), (1.0, -1.0, -1.0), (1.0, -1.0, 1.0), (1.0, 1.0, -1.0), (1.0, 1.0, 1.0)], [], [(0, 1, 3, 2), (2, 3, 7, 6), (6, 7, 5, 4), (4, 5, 1, 0), (2, 6, 4, 0), (7, 3, 1, 5)])
_uv = me_cube.uv_layers.new(name='UVMap')
_uv.uv.foreach_set('vector', [0.375, 0.0, 0.625, 0.0, 0.625, 0.25, 0.375, 0.25, 0.375, 0.25, 0.625, 0.25, 0.625, 0.5, 0.375, 0.5, 0.375, 0.5, 0.625, 0.5, 0.625, 0.75, 0.375, 0.75, 0.375, 0.75, 0.625, 0.75, 0.625, 1.0, 0.375, 1.0, 0.125, 0.5, 0.375, 0.5, 0.375, 0.75, 0.125, 0.75, 0.625, 0.5, 0.875, 0.5, 0.875, 0.75, 0.625, 0.75])
me_cube.materials.append(mat_material_002)
me_cube.update()
me_cube_004 = bpy.data.meshes.new('Cube.004')
me_cube_004.from_pydata([(-1.0, -1.0, -1.0), (-1.0, -1.0, 1.0), (-1.0, 1.0, -1.0), (-1.0, 1.0, 1.0), (1.0, -1.0, -1.0), (1.0, -1.0, 1.0), (1.0, 1.0, -1.0), (1.0, 1.0, 1.0)], [], [(0, 1, 3, 2), (2, 3, 7, 6), (6, 7, 5, 4), (4, 5, 1, 0), (2, 6, 4, 0), (7, 3, 1, 5)])
_uv = me_cube_004.uv_layers.new(name='UVMap')
_uv.uv.foreach_set('vector', [0.375, 0.0, 0.625, 0.0, 0.625, 0.25, 0.375, 0.25, 0.375, 0.25, 0.625, 0.25, 0.625, 0.5, 0.375, 0.5, 0.375, 0.5, 0.625, 0.5, 0.625, 0.75, 0.375, 0.75, 0.375, 0.75, 0.625, 0.75, 0.625, 1.0, 0.375, 1.0, 0.125, 0.5, 0.375, 0.5, 0.375, 0.75, 0.125, 0.75, 0.625, 0.5, 0.875, 0.5, 0.875, 0.75, 0.625, 0.75])
me_cube_004.materials.append(mat_material_007)
me_cube_004.update()

# ---- objects
ob_small_scatter_rocks = bpy.data.objects.new('small scatter rocks', me_rock_005___copy_duplicator)
ob_rock_005_duplicator = bpy.data.objects.new('rock.005 Duplicator', me_rock_005_duplicator)
ob_plane = bpy.data.objects.new('Plane', me_plane_001)
ob_rock_005___copy_001 = bpy.data.objects.new('rock.005 - copy.001', me_rock_005)
ob_rock_005_duplicator_001 = bpy.data.objects.new('rock.005 Duplicator.001', me_rock_005_duplicator_001)
ob_rock_005___copy___copy = bpy.data.objects.new('rock.005 - copy - copy', me_rock_005)
ob_light = bpy.data.objects.new('Light', light_light)
ob_camera = bpy.data.objects.new('Camera', cam_camera)
ob_rock = bpy.data.objects.new('rock', me_rock)
ob_rock_001 = bpy.data.objects.new('rock.001', me_rock_001)
ob_rock_002 = bpy.data.objects.new('rock.002', me_rock_002)
ob_rock_003 = bpy.data.objects.new('rock.003', me_rock_003)
ob_rock_004 = bpy.data.objects.new('rock.004', me_rock_004)
ob_rock_005 = bpy.data.objects.new('rock.005', me_rock_005)
ob_rock_005___copy = bpy.data.objects.new('rock.005 - copy', me_rock_005)
ob_cube = bpy.data.objects.new('Cube', me_cube_001)
ob_pile = bpy.data.objects.new('Pile', me_plane)
ob_arrow = bpy.data.objects.new('Arrow', None)
ob_plane_001 = bpy.data.objects.new('Plane.001', me_plane_002)
ob_plane_002 = bpy.data.objects.new('Plane.002', me_plane_003)
ob_cube_002 = bpy.data.objects.new('Cube.002', me_cube)
ob_pilehead_001 = bpy.data.objects.new('PileHead.001', me_cube_004)

# ---- transforms, parenting, visibility, modifiers, constraints
ob_small_scatter_rocks.location = (0.0, 0.0, -0.6745)
ob_small_scatter_rocks.rotation_euler = (0.0, 0.0, 1.007)
ob_small_scatter_rocks.hide_render = True
ob_small_scatter_rocks.show_instancer_for_render = False
ob_small_scatter_rocks.instance_type = 'FACES'
ob_small_scatter_rocks.use_instance_faces_scale = True
ob_small_scatter_rocks.instance_faces_scale = 10.0
ob_rock_005_duplicator.location = (9.537e-07, 0.0, -0.2111)
ob_rock_005_duplicator.rotation_euler = (0.0, 0.0, 4.155)
ob_rock_005_duplicator.hide_render = True
ob_rock_005_duplicator.show_instancer_for_render = False
ob_rock_005_duplicator.instance_type = 'FACES'
ob_rock_005_duplicator.use_instance_faces_scale = True
ob_rock_005_duplicator.instance_faces_scale = 10.0
ob_plane.location = (0.0, 0.0, -0.5)
ob_plane.scale = (10.0, 10.0, 10.0)
_m = ob_plane.modifiers.new('Subdivision', 'SUBSURF')
_m.subdivision_type = 'SIMPLE'
_m.levels = 7
_m.show_only_control_edges = False
_m = ob_plane.modifiers.new('Displace', 'DISPLACE')
_m.strength = 0.1
ob_rock_005___copy_001.parent = ob_rock_005_duplicator
ob_rock_005___copy_001.matrix_parent_inverse = Matrix(((-0.9813, -0.1926, 0.0, 9.358e-07), (0.1926, -0.9813, -0.0, -1.837e-07), (0.0, -0.0, 1.0, -0.0), (-0.0, 0.0, -0.0, 1.0)))
ob_rock_005___copy_001.location = (0.0, 0.0, 0.0)
ob_rock_005___copy_001.rotation_euler = (0.0, 0.0, -3.52)
ob_rock_005___copy_001.hide_render = True
_m = ob_rock_005___copy_001.modifiers.new('Subsurf', 'SUBSURF')
_m.levels = 2
_m.render_levels = 3
_m = ob_rock_005___copy_001.modifiers.new('Subsurf.001', 'SUBSURF')
_m.levels = 2
_m.render_levels = 3
_m = ob_rock_005___copy_001.modifiers.new('Displace', 'DISPLACE')
_m.mid_level = 0.0
_m.strength = 0.002154
_m = ob_rock_005___copy_001.modifiers.new('Displace.001', 'DISPLACE')
_m.mid_level = 0.0
_m.strength = 0.4797
_m = ob_rock_005___copy_001.modifiers.new('Displace.002', 'DISPLACE')
_m.strength = 0.04796
_m = ob_rock_005___copy_001.modifiers.new('Displace.003', 'DISPLACE')
_m.strength = 0.03442
_m = ob_rock_005___copy_001.modifiers.new('Auto Smooth', 'NODES')
_m.node_group = ng_auto_smooth
_gi = [s.identifier for s in ng_auto_smooth.interface.items_tree if s.item_type == 'SOCKET' and s.in_out == 'INPUT']
_m[_gi[1]] = 0.5236  # Angle
ob_rock_005_duplicator_001.location = (0.0, 0.0, 3.0)
ob_rock_005_duplicator_001.hide_render = True
ob_rock_005_duplicator_001.show_instancer_for_render = False
ob_rock_005_duplicator_001.instance_type = 'FACES'
ob_rock_005_duplicator_001.use_instance_faces_scale = True
ob_rock_005_duplicator_001.instance_faces_scale = 10.0
ob_rock_005___copy___copy.parent = ob_small_scatter_rocks
ob_rock_005___copy___copy.matrix_parent_inverse = Matrix(((-0.9576, 0.2881, -0.0, 19.99), (-0.2881, -0.9576, -0.0, 3.138), (0.0, -0.0, 1.0, -7.202), (-0.0, 0.0, -0.0, 1.0)))
ob_rock_005___copy___copy.location = (-0.111, 1.018, -0.6456)
ob_rock_005___copy___copy.rotation_euler = (0.0, 0.0, 4.049)
ob_rock_005___copy___copy.hide_render = True
_m = ob_rock_005___copy___copy.modifiers.new('Subsurf', 'SUBSURF')
_m.levels = 2
_m.render_levels = 3
_m = ob_rock_005___copy___copy.modifiers.new('Subsurf.001', 'SUBSURF')
_m.levels = 2
_m.render_levels = 3
_m = ob_rock_005___copy___copy.modifiers.new('Displace', 'DISPLACE')
_m.mid_level = 0.0
_m.strength = 0.002154
_m = ob_rock_005___copy___copy.modifiers.new('Displace.001', 'DISPLACE')
_m.mid_level = 0.0
_m.strength = 0.4797
_m = ob_rock_005___copy___copy.modifiers.new('Displace.002', 'DISPLACE')
_m.strength = 0.04796
_m = ob_rock_005___copy___copy.modifiers.new('Displace.003', 'DISPLACE')
_m.strength = 0.03442
_m = ob_rock_005___copy___copy.modifiers.new('Auto Smooth', 'NODES')
_m.node_group = ng_auto_smooth
_gi = [s.identifier for s in ng_auto_smooth.interface.items_tree if s.item_type == 'SOCKET' and s.in_out == 'INPUT']
_m[_gi[1]] = 0.5236  # Angle
ob_light.location = (-3.952, 1.71, 3.655)
ob_light.rotation_euler = (0.7331, 0.1132, 0.7015)
ob_light.lock_rotations_4d = False
ob_light.empty_display_type = 'ARROWS'
ob_light.color = (0.0, 0.0, 0.0, 0.0)
ob_light.lineart.crease_threshold = 0.0
_c = ob_light.constraints.new('TRACK_TO'); _c.name = 'Track To'
_c.active = False
_c = ob_light.constraints.new('TRACK_TO'); _c.name = 'Track To.001'
_c.active = False
_c = ob_light.constraints.new('TRACK_TO'); _c.name = 'Track To.002'
_c.active = False
_c = ob_light.constraints.new('TRACK_TO'); _c.name = 'Track To.003'
_c.active = False
_c = ob_light.constraints.new('TRACK_TO'); _c.name = 'Track To.004'
_c.active = False
_c = ob_light.constraints.new('TRACK_TO'); _c.name = 'Track To.005'
_c.active = False
_c = ob_light.constraints.new('TRACK_TO'); _c.name = 'Track To.006'
_c.active = False
_c = ob_light.constraints.new('TRACK_TO'); _c.name = 'Track To.007'
_c.active = False
_c = ob_light.constraints.new('TRACK_TO'); _c.name = 'Track To.008'
_c.active = False
_c = ob_light.constraints.new('TRACK_TO'); _c.name = 'Track To.009'
_c.active = False
_c = ob_light.constraints.new('TRACK_TO'); _c.name = 'Track To.010'
_c.active = False
_c = ob_light.constraints.new('TRACK_TO'); _c.name = 'Track To.011'
_c.active = False
_c = ob_light.constraints.new('TRACK_TO'); _c.name = 'Track To.012'
_c.active = False
_c = ob_light.constraints.new('TRACK_TO'); _c.name = 'Track To.013'
_c.active = False
_c = ob_light.constraints.new('TRACK_TO'); _c.name = 'Track To.014'
_c.active = False
_c = ob_light.constraints.new('TRACK_TO'); _c.name = 'Track To.015'
_c.active = False
_c = ob_light.constraints.new('TRACK_TO'); _c.name = 'Track To.016'
_c.active = False
_c = ob_light.constraints.new('TRACK_TO'); _c.name = 'Track To.017'
_c.active = False
_c = ob_light.constraints.new('TRACK_TO'); _c.name = 'Track To.018'
_c.active = False
_c = ob_light.constraints.new('TRACK_TO'); _c.name = 'Track To.019'
_c.active = False
_c = ob_light.constraints.new('TRACK_TO'); _c.name = 'Track To.020'
_c.active = False
_c = ob_light.constraints.new('TRACK_TO'); _c.name = 'Track To.021'
_c.active = False
_c = ob_light.constraints.new('TRACK_TO'); _c.name = 'Track To.022'
_c.active = False
_c = ob_light.constraints.new('TRACK_TO'); _c.name = 'Track To.023'
_c.active = False
_c = ob_light.constraints.new('TRACK_TO'); _c.name = 'Track To.024'
_c.active = False
_c = ob_light.constraints.new('TRACK_TO'); _c.name = 'Track To.025'
_c.active = False
_c = ob_light.constraints.new('TRACK_TO'); _c.name = 'Track To.026'
_c.active = False
_c = ob_light.constraints.new('TRACK_TO'); _c.name = 'Track To.027'
_c.active = False
_c = ob_light.constraints.new('TRACK_TO'); _c.name = 'Track To.028'
_c.active = False
_c = ob_light.constraints.new('TRACK_TO'); _c.name = 'Track To.029'
_c.active = False
_c = ob_light.constraints.new('TRACK_TO'); _c.name = 'Track To.030'
_c.active = False
_c = ob_light.constraints.new('TRACK_TO'); _c.name = 'Track To.031'
_c.active = False
_c = ob_light.constraints.new('TRACK_TO'); _c.name = 'Track To.032'
_c.active = False
_c = ob_light.constraints.new('TRACK_TO'); _c.name = 'Track To.033'
_c.active = False
_c = ob_light.constraints.new('TRACK_TO'); _c.name = 'Track To.034'
_c.active = False
_c = ob_light.constraints.new('TRACK_TO'); _c.name = 'Track To.035'
_c.active = False
_c = ob_light.constraints.new('TRACK_TO'); _c.name = 'Track To.036'
_c.active = False
_c = ob_light.constraints.new('TRACK_TO'); _c.name = 'Track To.037'
_c.active = False
_c = ob_light.constraints.new('TRACK_TO'); _c.name = 'Track To.038'
_c.active = False
_c = ob_light.constraints.new('TRACK_TO'); _c.name = 'Track To.039'
_c.active = False
_c = ob_light.constraints.new('TRACK_TO'); _c.name = 'Track To.040'
_c.active = False
_c = ob_light.constraints.new('TRACK_TO'); _c.name = 'Track To.041'
_c.active = False
_c = ob_light.constraints.new('TRACK_TO'); _c.name = 'Track To.042'
_c.active = False
_c.target = ob_pile
_c = ob_light.constraints.new('TRACK_TO'); _c.name = 'Track To.043'
_c.active = False
_c.target = ob_pile
_c = ob_light.constraints.new('TRACK_TO'); _c.name = 'Track To.044'
_c.active = False
_c.target = ob_pile
_c = ob_light.constraints.new('TRACK_TO'); _c.name = 'Track To.045'
_c.active = False
_c.target = ob_pile
_c = ob_light.constraints.new('TRACK_TO'); _c.name = 'Track To.046'
_c.active = False
_c.target = ob_pile
_c = ob_light.constraints.new('TRACK_TO'); _c.name = 'Track To.047'
_c.active = False
_c = ob_light.constraints.new('TRACK_TO'); _c.name = 'Track To.048'
_c.active = False
_c = ob_light.constraints.new('TRACK_TO'); _c.name = 'Track To.049'
_c.active = False
_c.target = ob_pile
_c = ob_light.constraints.new('TRACK_TO'); _c.name = 'Track To.050'
_c.active = False
_c.target = ob_pile
_c = ob_light.constraints.new('TRACK_TO'); _c.name = 'Track To.051'
_c.active = False
_c.target = ob_pile
_c = ob_light.constraints.new('TRACK_TO'); _c.name = 'Track To.052'
_c.active = False
_c.target = ob_pile
_c = ob_light.constraints.new('TRACK_TO'); _c.name = 'Track To.053'
_c.active = False
_c.target = ob_pile
_c = ob_light.constraints.new('TRACK_TO'); _c.name = 'Track To.054'
_c.active = False
_c.target = ob_pile
_c = ob_light.constraints.new('TRACK_TO'); _c.name = 'Track To.055'
_c.active = False
_c.target = ob_pile
_c = ob_light.constraints.new('TRACK_TO'); _c.name = 'Track To.056'
_c.active = False
_c.target = ob_pile
_c = ob_light.constraints.new('TRACK_TO'); _c.name = 'Track To.057'
_c.active = False
_c.target = ob_pile
_c = ob_light.constraints.new('TRACK_TO'); _c.name = 'Track To.058'
_c.active = False
_c.target = ob_pile
_c = ob_light.constraints.new('TRACK_TO'); _c.name = 'Track To.059'
_c.active = False
_c.target = ob_pile
_c = ob_light.constraints.new('TRACK_TO'); _c.name = 'Track To.060'
_c.active = False
_c.target = ob_pile
_c = ob_light.constraints.new('TRACK_TO'); _c.name = 'Track To.061'
_c.active = False
_c.target = ob_pile
_c = ob_light.constraints.new('TRACK_TO'); _c.name = 'Track To.062'
_c.active = False
_c.target = ob_pile
_c = ob_light.constraints.new('TRACK_TO'); _c.name = 'Track To.063'
_c.active = False
_c.target = ob_pile
_c = ob_light.constraints.new('TRACK_TO'); _c.name = 'Track To.064'
_c.active = False
_c.target = ob_pile
_c = ob_light.constraints.new('TRACK_TO'); _c.name = 'Track To.065'
_c.active = False
_c.target = ob_pile
_c = ob_light.constraints.new('TRACK_TO'); _c.name = 'Track To.066'
_c.active = False
_c.target = ob_pile
_c = ob_light.constraints.new('TRACK_TO'); _c.name = 'Track To.067'
_c.active = False
_c.target = ob_pile
_c = ob_light.constraints.new('TRACK_TO'); _c.name = 'Track To.068'
_c.active = False
_c.target = ob_pile
_c = ob_light.constraints.new('TRACK_TO'); _c.name = 'Track To.069'
_c.active = False
_c.target = ob_pile
_c = ob_light.constraints.new('TRACK_TO'); _c.name = 'Track To.070'
_c.active = False
_c.target = ob_pile
_c = ob_light.constraints.new('TRACK_TO'); _c.name = 'Track To.071'
_c.active = False
_c.target = ob_pile
_c = ob_light.constraints.new('TRACK_TO'); _c.name = 'Track To.072'
_c.active = False
_c.target = ob_pile
_c = ob_light.constraints.new('TRACK_TO'); _c.name = 'Track To.073'
_c.active = False
_c.target = ob_pile
_c = ob_light.constraints.new('TRACK_TO'); _c.name = 'Track To.074'
_c.active = False
_c.target = ob_pile
_c = ob_light.constraints.new('TRACK_TO'); _c.name = 'Track To.075'
_c.active = False
_c.target = ob_pile
_c = ob_light.constraints.new('TRACK_TO'); _c.name = 'Track To.076'
_c.active = False
_c.target = ob_pile
_c = ob_light.constraints.new('TRACK_TO'); _c.name = 'Track To.077'
_c.active = False
_c.target = ob_pile
_c = ob_light.constraints.new('TRACK_TO'); _c.name = 'Track To.078'
_c.active = False
_c.target = ob_pile
_c = ob_light.constraints.new('TRACK_TO'); _c.name = 'Track To.079'
_c.active = False
_c.target = ob_pile
_c = ob_light.constraints.new('TRACK_TO'); _c.name = 'Track To.080'
_c.active = False
_c.target = ob_pile
_c = ob_light.constraints.new('TRACK_TO'); _c.name = 'Track To.081'
_c.active = False
_c.target = ob_pile
_c = ob_light.constraints.new('TRACK_TO'); _c.name = 'Track To.082'
_c.active = False
_c.target = ob_pile
_c = ob_light.constraints.new('TRACK_TO'); _c.name = 'Track To.083'
_c.active = False
_c.target = ob_pile
_c = ob_light.constraints.new('TRACK_TO'); _c.name = 'Track To.084'
_c.active = False
_c.target = ob_pile
_c = ob_light.constraints.new('TRACK_TO'); _c.name = 'Track To.085'
_c.active = False
_c.target = ob_pile
_c = ob_light.constraints.new('TRACK_TO'); _c.name = 'Track To.086'
_c.active = False
_c.target = ob_pile
_c = ob_light.constraints.new('TRACK_TO'); _c.name = 'Track To.087'
_c.active = False
_c.target = ob_pile
_c = ob_light.constraints.new('TRACK_TO'); _c.name = 'Track To.088'
_c.active = False
_c.target = ob_pile
_c = ob_light.constraints.new('TRACK_TO'); _c.name = 'Track To.089'
_c.active = False
_c.target = ob_pile
_c = ob_light.constraints.new('TRACK_TO'); _c.name = 'Track To.090'
_c.active = False
_c.target = ob_pile
_c = ob_light.constraints.new('TRACK_TO'); _c.name = 'Track To.091'
_c.active = False
_c.target = ob_pile
_c = ob_light.constraints.new('TRACK_TO'); _c.name = 'Track To.092'
_c.active = False
_c.target = ob_pile
_c = ob_light.constraints.new('TRACK_TO'); _c.name = 'Track To.093'
_c.active = False
_c.target = ob_pile
_c = ob_light.constraints.new('TRACK_TO'); _c.name = 'Track To.094'
_c.active = False
_c.target = ob_pile
_c = ob_light.constraints.new('TRACK_TO'); _c.name = 'Track To.095'
_c.active = False
_c.target = ob_pile
_c = ob_light.constraints.new('TRACK_TO'); _c.name = 'Track To.096'
_c.active = False
_c.target = ob_pile
_c = ob_light.constraints.new('TRACK_TO'); _c.name = 'Track To.097'
_c.active = False
_c.target = ob_pile
_c = ob_light.constraints.new('TRACK_TO'); _c.name = 'Track To.098'
_c.active = False
_c.target = ob_pile
_c = ob_light.constraints.new('TRACK_TO'); _c.name = 'Track To.099'
_c.active = False
_c.target = ob_pile
_c = ob_light.constraints.new('TRACK_TO'); _c.name = 'Track To.100'
_c.active = False
_c.target = ob_pile
_c = ob_light.constraints.new('TRACK_TO'); _c.name = 'Track To.101'
_c.active = False
_c.target = ob_pile
_c = ob_light.constraints.new('TRACK_TO'); _c.name = 'Track To.102'
_c.target = ob_pile
ob_camera.location = (1.494, 1.632, 0.8069)
ob_camera.rotation_euler = (-1.934, 3.142, -0.74)
ob_camera.lock_rotations_4d = False
ob_camera.empty_display_type = 'ARROWS'
ob_camera.color = (0.0, 0.0, 0.0, 0.0)
ob_camera.display_type = 'WIRE'
ob_camera.lineart.crease_threshold = 0.0
_c = ob_camera.constraints.new('TRACK_TO'); _c.name = 'Track To'
_c.active = False
_c = ob_camera.constraints.new('TRACK_TO'); _c.name = 'Track To.001'
_c.active = False
_c = ob_camera.constraints.new('TRACK_TO'); _c.name = 'Track To.002'
_c.active = False
_c = ob_camera.constraints.new('TRACK_TO'); _c.name = 'Track To.003'
_c.active = False
_c = ob_camera.constraints.new('TRACK_TO'); _c.name = 'Track To.004'
_c.active = False
_c = ob_camera.constraints.new('TRACK_TO'); _c.name = 'Track To.005'
_c.active = False
_c = ob_camera.constraints.new('TRACK_TO'); _c.name = 'Track To.006'
_c.active = False
_c = ob_camera.constraints.new('TRACK_TO'); _c.name = 'Track To.007'
_c.active = False
_c = ob_camera.constraints.new('TRACK_TO'); _c.name = 'Track To.008'
_c.active = False
_c = ob_camera.constraints.new('TRACK_TO'); _c.name = 'Track To.009'
_c.active = False
_c = ob_camera.constraints.new('TRACK_TO'); _c.name = 'Track To.010'
_c.active = False
_c = ob_camera.constraints.new('TRACK_TO'); _c.name = 'Track To.011'
_c.active = False
_c = ob_camera.constraints.new('TRACK_TO'); _c.name = 'Track To.012'
_c.active = False
_c = ob_camera.constraints.new('TRACK_TO'); _c.name = 'Track To.013'
_c.active = False
_c = ob_camera.constraints.new('TRACK_TO'); _c.name = 'Track To.014'
_c.active = False
_c = ob_camera.constraints.new('TRACK_TO'); _c.name = 'Track To.015'
_c.active = False
_c = ob_camera.constraints.new('TRACK_TO'); _c.name = 'Track To.016'
_c.active = False
_c = ob_camera.constraints.new('TRACK_TO'); _c.name = 'Track To.017'
_c.active = False
_c = ob_camera.constraints.new('TRACK_TO'); _c.name = 'Track To.018'
_c.active = False
_c = ob_camera.constraints.new('TRACK_TO'); _c.name = 'Track To.019'
_c.active = False
_c = ob_camera.constraints.new('TRACK_TO'); _c.name = 'Track To.020'
_c.active = False
_c = ob_camera.constraints.new('TRACK_TO'); _c.name = 'Track To.021'
_c.active = False
_c = ob_camera.constraints.new('TRACK_TO'); _c.name = 'Track To.022'
_c.active = False
_c = ob_camera.constraints.new('TRACK_TO'); _c.name = 'Track To.023'
_c.active = False
_c = ob_camera.constraints.new('TRACK_TO'); _c.name = 'Track To.024'
_c.active = False
_c = ob_camera.constraints.new('TRACK_TO'); _c.name = 'Track To.025'
_c.active = False
_c = ob_camera.constraints.new('TRACK_TO'); _c.name = 'Track To.026'
_c.active = False
_c = ob_camera.constraints.new('TRACK_TO'); _c.name = 'Track To.027'
_c.active = False
_c = ob_camera.constraints.new('TRACK_TO'); _c.name = 'Track To.028'
_c.active = False
_c = ob_camera.constraints.new('TRACK_TO'); _c.name = 'Track To.029'
_c.active = False
_c = ob_camera.constraints.new('TRACK_TO'); _c.name = 'Track To.030'
_c.active = False
_c = ob_camera.constraints.new('TRACK_TO'); _c.name = 'Track To.031'
_c.active = False
_c = ob_camera.constraints.new('TRACK_TO'); _c.name = 'Track To.032'
_c.active = False
_c = ob_camera.constraints.new('TRACK_TO'); _c.name = 'Track To.033'
_c.active = False
_c = ob_camera.constraints.new('TRACK_TO'); _c.name = 'Track To.034'
_c.active = False
_c = ob_camera.constraints.new('TRACK_TO'); _c.name = 'Track To.035'
_c.active = False
_c = ob_camera.constraints.new('TRACK_TO'); _c.name = 'Track To.036'
_c.active = False
_c = ob_camera.constraints.new('TRACK_TO'); _c.name = 'Track To.037'
_c.active = False
_c = ob_camera.constraints.new('TRACK_TO'); _c.name = 'Track To.038'
_c.active = False
_c = ob_camera.constraints.new('TRACK_TO'); _c.name = 'Track To.039'
_c.active = False
_c = ob_camera.constraints.new('TRACK_TO'); _c.name = 'Track To.040'
_c.active = False
_c = ob_camera.constraints.new('TRACK_TO'); _c.name = 'Track To.041'
_c.active = False
_c = ob_camera.constraints.new('TRACK_TO'); _c.name = 'Track To.042'
_c.active = False
_c = ob_camera.constraints.new('TRACK_TO'); _c.name = 'Track To.043'
_c.active = False
_c = ob_camera.constraints.new('TRACK_TO'); _c.name = 'Track To.044'
_c.active = False
_c = ob_camera.constraints.new('TRACK_TO'); _c.name = 'Track To.045'
_c.active = False
_c = ob_camera.constraints.new('TRACK_TO'); _c.name = 'Track To.046'
_c.active = False
_c = ob_camera.constraints.new('TRACK_TO'); _c.name = 'Track To.047'
_c.active = False
_c = ob_camera.constraints.new('TRACK_TO'); _c.name = 'Track To.048'
_c.active = False
_c = ob_camera.constraints.new('TRACK_TO'); _c.name = 'Track To.049'
_c.active = False
_c = ob_camera.constraints.new('TRACK_TO'); _c.name = 'Track To.050'
_c.active = False
_c = ob_camera.constraints.new('TRACK_TO'); _c.name = 'Track To.051'
_c.active = False
_c = ob_camera.constraints.new('TRACK_TO'); _c.name = 'Track To.052'
_c.active = False
_c = ob_camera.constraints.new('TRACK_TO'); _c.name = 'Track To.053'
_c.active = False
_c = ob_camera.constraints.new('TRACK_TO'); _c.name = 'Track To.054'
_c.active = False
_c = ob_camera.constraints.new('DAMPED_TRACK'); _c.name = 'Damped Track'
_c.active = False
_c.track_axis = 'TRACK_NEGATIVE_Z'
_c = ob_camera.constraints.new('TRACK_TO'); _c.name = 'Track To.055'
_c = ob_camera.constraints.new('DAMPED_TRACK'); _c.name = 'Damped Track.001'
_c.active = False
_c.track_axis = 'TRACK_NEGATIVE_Z'
_c = ob_camera.constraints.new('DAMPED_TRACK'); _c.name = 'Damped Track.002'
_c.active = False
_c.track_axis = 'TRACK_NEGATIVE_Z'
_c = ob_camera.constraints.new('DAMPED_TRACK'); _c.name = 'Damped Track.003'
_c.active = False
_c.track_axis = 'TRACK_NEGATIVE_Z'
_c = ob_camera.constraints.new('DAMPED_TRACK'); _c.name = 'Damped Track.004'
_c.active = False
_c.track_axis = 'TRACK_NEGATIVE_Z'
_c = ob_camera.constraints.new('DAMPED_TRACK'); _c.name = 'Damped Track.005'
_c.active = False
_c.track_axis = 'TRACK_NEGATIVE_Z'
_c = ob_camera.constraints.new('DAMPED_TRACK'); _c.name = 'Damped Track.006'
_c.active = False
_c.track_axis = 'TRACK_NEGATIVE_Z'
_c = ob_camera.constraints.new('DAMPED_TRACK'); _c.name = 'Damped Track.007'
_c.active = False
_c.track_axis = 'TRACK_NEGATIVE_Z'
_c = ob_camera.constraints.new('DAMPED_TRACK'); _c.name = 'Damped Track.008'
_c.active = False
_c.track_axis = 'TRACK_NEGATIVE_Z'
_c = ob_camera.constraints.new('DAMPED_TRACK'); _c.name = 'Damped Track.009'
_c.active = False
_c.track_axis = 'TRACK_NEGATIVE_Z'
_c = ob_camera.constraints.new('DAMPED_TRACK'); _c.name = 'Damped Track.010'
_c.active = False
_c.track_axis = 'TRACK_NEGATIVE_Z'
_c = ob_camera.constraints.new('DAMPED_TRACK'); _c.name = 'Damped Track.011'
_c.active = False
_c.track_axis = 'TRACK_NEGATIVE_Z'
_c = ob_camera.constraints.new('DAMPED_TRACK'); _c.name = 'Damped Track.012'
_c.active = False
_c.track_axis = 'TRACK_NEGATIVE_Z'
_c = ob_camera.constraints.new('DAMPED_TRACK'); _c.name = 'Damped Track.013'
_c.active = False
_c.track_axis = 'TRACK_NEGATIVE_Z'
_c = ob_camera.constraints.new('DAMPED_TRACK'); _c.name = 'Damped Track.014'
_c.active = False
_c.track_axis = 'TRACK_NEGATIVE_Z'
_c = ob_camera.constraints.new('DAMPED_TRACK'); _c.name = 'Damped Track.015'
_c.active = False
_c.track_axis = 'TRACK_NEGATIVE_Z'
_c = ob_camera.constraints.new('DAMPED_TRACK'); _c.name = 'Damped Track.016'
_c.active = False
_c.track_axis = 'TRACK_NEGATIVE_Z'
_c = ob_camera.constraints.new('DAMPED_TRACK'); _c.name = 'Damped Track.017'
_c.active = False
_c.track_axis = 'TRACK_NEGATIVE_Z'
_c = ob_camera.constraints.new('DAMPED_TRACK'); _c.name = 'Damped Track.018'
_c.active = False
_c.track_axis = 'TRACK_NEGATIVE_Z'
_c = ob_camera.constraints.new('DAMPED_TRACK'); _c.name = 'Damped Track.019'
_c.active = False
_c.track_axis = 'TRACK_NEGATIVE_Z'
_c = ob_camera.constraints.new('DAMPED_TRACK'); _c.name = 'Damped Track.020'
_c.active = False
_c.track_axis = 'TRACK_NEGATIVE_Z'
_c = ob_camera.constraints.new('DAMPED_TRACK'); _c.name = 'Damped Track.021'
_c.active = False
_c.track_axis = 'TRACK_NEGATIVE_Z'
_c = ob_camera.constraints.new('DAMPED_TRACK'); _c.name = 'Damped Track.022'
_c.active = False
_c.track_axis = 'TRACK_NEGATIVE_Z'
_c = ob_camera.constraints.new('DAMPED_TRACK'); _c.name = 'Damped Track.023'
_c.active = False
_c.track_axis = 'TRACK_NEGATIVE_Z'
_c = ob_camera.constraints.new('DAMPED_TRACK'); _c.name = 'Damped Track.024'
_c.active = False
_c.track_axis = 'TRACK_NEGATIVE_Z'
_c = ob_camera.constraints.new('DAMPED_TRACK'); _c.name = 'Damped Track.025'
_c.active = False
_c.track_axis = 'TRACK_NEGATIVE_Z'
_c = ob_camera.constraints.new('DAMPED_TRACK'); _c.name = 'Damped Track.026'
_c.active = False
_c.track_axis = 'TRACK_NEGATIVE_Z'
_c = ob_camera.constraints.new('DAMPED_TRACK'); _c.name = 'Damped Track.027'
_c.active = False
_c.track_axis = 'TRACK_NEGATIVE_Z'
_c = ob_camera.constraints.new('DAMPED_TRACK'); _c.name = 'Damped Track.028'
_c.active = False
_c.track_axis = 'TRACK_NEGATIVE_Z'
_c = ob_camera.constraints.new('DAMPED_TRACK'); _c.name = 'Damped Track.029'
_c.active = False
_c.track_axis = 'TRACK_NEGATIVE_Z'
_c = ob_camera.constraints.new('DAMPED_TRACK'); _c.name = 'Damped Track.030'
_c.active = False
_c.track_axis = 'TRACK_NEGATIVE_Z'
_c = ob_camera.constraints.new('DAMPED_TRACK'); _c.name = 'Damped Track.031'
_c.active = False
_c.track_axis = 'TRACK_NEGATIVE_Z'
_c = ob_camera.constraints.new('DAMPED_TRACK'); _c.name = 'Damped Track.032'
_c.active = False
_c.track_axis = 'TRACK_NEGATIVE_Z'
_c = ob_camera.constraints.new('DAMPED_TRACK'); _c.name = 'Damped Track.033'
_c.active = False
_c.track_axis = 'TRACK_NEGATIVE_Z'
_c = ob_camera.constraints.new('DAMPED_TRACK'); _c.name = 'Damped Track.034'
_c.active = False
_c.track_axis = 'TRACK_NEGATIVE_Z'
_c = ob_camera.constraints.new('DAMPED_TRACK'); _c.name = 'Damped Track.035'
_c.active = False
_c.track_axis = 'TRACK_NEGATIVE_Z'
_c = ob_camera.constraints.new('DAMPED_TRACK'); _c.name = 'Damped Track.036'
_c.active = False
_c.track_axis = 'TRACK_NEGATIVE_Z'
_c = ob_camera.constraints.new('DAMPED_TRACK'); _c.name = 'Damped Track.037'
_c.active = False
_c.track_axis = 'TRACK_NEGATIVE_Z'
_c = ob_camera.constraints.new('DAMPED_TRACK'); _c.name = 'Damped Track.038'
_c.active = False
_c.track_axis = 'TRACK_NEGATIVE_Z'
_c = ob_camera.constraints.new('DAMPED_TRACK'); _c.name = 'Damped Track.039'
_c.active = False
_c.track_axis = 'TRACK_NEGATIVE_Z'
_c = ob_camera.constraints.new('DAMPED_TRACK'); _c.name = 'Damped Track.040'
_c.active = False
_c.track_axis = 'TRACK_NEGATIVE_Z'
_c = ob_camera.constraints.new('DAMPED_TRACK'); _c.name = 'Damped Track.041'
_c.active = False
_c.track_axis = 'TRACK_NEGATIVE_Z'
_c = ob_camera.constraints.new('DAMPED_TRACK'); _c.name = 'Damped Track.042'
_c.active = False
_c.track_axis = 'TRACK_NEGATIVE_Z'
_c = ob_camera.constraints.new('DAMPED_TRACK'); _c.name = 'Damped Track.043'
_c.active = False
_c.track_axis = 'TRACK_NEGATIVE_Z'
_c = ob_camera.constraints.new('DAMPED_TRACK'); _c.name = 'Damped Track.044'
_c.active = False
_c.track_axis = 'TRACK_NEGATIVE_Z'
_c = ob_camera.constraints.new('DAMPED_TRACK'); _c.name = 'Damped Track.045'
_c.active = False
_c.track_axis = 'TRACK_NEGATIVE_Z'
_c = ob_camera.constraints.new('DAMPED_TRACK'); _c.name = 'Damped Track.046'
_c.active = False
_c.track_axis = 'TRACK_NEGATIVE_Z'
_c = ob_camera.constraints.new('DAMPED_TRACK'); _c.name = 'Damped Track.047'
_c.active = False
_c.track_axis = 'TRACK_NEGATIVE_Z'
_c = ob_camera.constraints.new('DAMPED_TRACK'); _c.name = 'Damped Track.048'
_c.active = False
_c.track_axis = 'TRACK_NEGATIVE_Z'
_c = ob_camera.constraints.new('DAMPED_TRACK'); _c.name = 'Damped Track.049'
_c.active = False
_c.track_axis = 'TRACK_NEGATIVE_Z'
_c = ob_camera.constraints.new('DAMPED_TRACK'); _c.name = 'Damped Track.050'
_c.active = False
_c.track_axis = 'TRACK_NEGATIVE_Z'
_c = ob_camera.constraints.new('DAMPED_TRACK'); _c.name = 'Damped Track.051'
_c.active = False
_c.track_axis = 'TRACK_NEGATIVE_Z'
_c = ob_camera.constraints.new('DAMPED_TRACK'); _c.name = 'Damped Track.052'
_c.active = False
_c.track_axis = 'TRACK_NEGATIVE_Z'
_c = ob_camera.constraints.new('DAMPED_TRACK'); _c.name = 'Damped Track.053'
_c.active = False
_c.track_axis = 'TRACK_NEGATIVE_Z'
_c = ob_camera.constraints.new('DAMPED_TRACK'); _c.name = 'Damped Track.054'
_c.active = False
_c.track_axis = 'TRACK_NEGATIVE_Z'
_c = ob_camera.constraints.new('DAMPED_TRACK'); _c.name = 'Damped Track.055'
_c.track_axis = 'TRACK_NEGATIVE_Z'
ob_rock.location = (0.891, 2.706, -0.3142)
ob_rock.rotation_euler = (2.021, 2.922, 3.11)
_m = ob_rock.modifiers.new('Subsurf', 'SUBSURF')
_m.levels = 2
_m.render_levels = 3
_m = ob_rock.modifiers.new('Subsurf.001', 'SUBSURF')
_m.levels = 2
_m.render_levels = 3
_m = ob_rock.modifiers.new('Displace', 'DISPLACE')
_m.mid_level = 0.0
_m.strength = 0.005425
_m = ob_rock.modifiers.new('Displace.001', 'DISPLACE')
_m.mid_level = 0.0
_m.strength = 0.4963
_m = ob_rock.modifiers.new('Displace.002', 'DISPLACE')
_m.strength = 0.05816
_m = ob_rock.modifiers.new('Displace.003', 'DISPLACE')
_m.strength = 0.0272
_m = ob_rock.modifiers.new('Auto Smooth', 'NODES')
_m.node_group = ng_auto_smooth
_gi = [s.identifier for s in ng_auto_smooth.interface.items_tree if s.item_type == 'SOCKET' and s.in_out == 'INPUT']
_m[_gi[1]] = 0.5236  # Angle
ob_rock_001.location = (-2.11, 1.002, -0.4751)
ob_rock_001.rotation_euler = (0.569, 3.023, 1.158)
_m = ob_rock_001.modifiers.new('Subsurf', 'SUBSURF')
_m.levels = 2
_m.render_levels = 3
_m = ob_rock_001.modifiers.new('Subsurf.001', 'SUBSURF')
_m.levels = 2
_m.render_levels = 3
_m = ob_rock_001.modifiers.new('Displace', 'DISPLACE')
_m.mid_level = 0.0
_m.strength = 0.006426
_m = ob_rock_001.modifiers.new('Displace.001', 'DISPLACE')
_m.mid_level = 0.0
_m.strength = 0.3041
_m = ob_rock_001.modifiers.new('Displace.002', 'DISPLACE')
_m.strength = 0.04543
_m = ob_rock_001.modifiers.new('Displace.003', 'DISPLACE')
_m.strength = 0.02259
_m = ob_rock_001.modifiers.new('Auto Smooth', 'NODES')
_m.node_group = ng_auto_smooth
_gi = [s.identifier for s in ng_auto_smooth.interface.items_tree if s.item_type == 'SOCKET' and s.in_out == 'INPUT']
_m[_gi[1]] = 0.5236  # Angle
ob_rock_002.location = (-3.242, -0.1923, -0.5937)
ob_rock_002.rotation_euler = (1.366, 2.572, 0.3831)
_m = ob_rock_002.modifiers.new('Subsurf', 'SUBSURF')
_m.levels = 2
_m.render_levels = 3
_m = ob_rock_002.modifiers.new('Subsurf.001', 'SUBSURF')
_m.levels = 2
_m.render_levels = 3
_m = ob_rock_002.modifiers.new('Displace', 'DISPLACE')
_m.mid_level = 0.0
_m.strength = 0.006817
_m = ob_rock_002.modifiers.new('Displace.001', 'DISPLACE')
_m.mid_level = 0.0
_m.strength = 0.7849
_m = ob_rock_002.modifiers.new('Displace.002', 'DISPLACE')
_m.strength = 0.05066
_m = ob_rock_002.modifiers.new('Displace.003', 'DISPLACE')
_m.strength = 0.00856
_m = ob_rock_002.modifiers.new('Auto Smooth', 'NODES')
_m.node_group = ng_auto_smooth
_gi = [s.identifier for s in ng_auto_smooth.interface.items_tree if s.item_type == 'SOCKET' and s.in_out == 'INPUT']
_m[_gi[1]] = 0.5236  # Angle
ob_rock_003.location = (-2.221, 1.352, -0.3207)
ob_rock_003.rotation_euler = (2.299, 2.137, 0.3309)
_m = ob_rock_003.modifiers.new('Subsurf', 'SUBSURF')
_m.levels = 2
_m.render_levels = 3
_m = ob_rock_003.modifiers.new('Subsurf.001', 'SUBSURF')
_m.levels = 2
_m.render_levels = 3
_m = ob_rock_003.modifiers.new('Displace', 'DISPLACE')
_m.mid_level = 0.0
_m.strength = 0.005128
_m = ob_rock_003.modifiers.new('Displace.001', 'DISPLACE')
_m.mid_level = 0.0
_m.strength = 0.8693
_m = ob_rock_003.modifiers.new('Displace.002', 'DISPLACE')
_m.strength = 0.03912
_m = ob_rock_003.modifiers.new('Displace.003', 'DISPLACE')
_m.strength = 0.02109
_m = ob_rock_003.modifiers.new('Auto Smooth', 'NODES')
_m.node_group = ng_auto_smooth
_gi = [s.identifier for s in ng_auto_smooth.interface.items_tree if s.item_type == 'SOCKET' and s.in_out == 'INPUT']
_m[_gi[1]] = 0.5236  # Angle
ob_rock_004.location = (0.6582, -2.877, -0.4389)
ob_rock_004.rotation_euler = (1.678, 2.036, 0.457)
_m = ob_rock_004.modifiers.new('Subsurf', 'SUBSURF')
_m.levels = 2
_m.render_levels = 3
_m = ob_rock_004.modifiers.new('Subsurf.001', 'SUBSURF')
_m.levels = 2
_m.render_levels = 3
_m = ob_rock_004.modifiers.new('Displace', 'DISPLACE')
_m.mid_level = 0.0
_m.strength = 0.006817
_m = ob_rock_004.modifiers.new('Displace.001', 'DISPLACE')
_m.mid_level = 0.0
_m.strength = 0.7849
_m = ob_rock_004.modifiers.new('Displace.002', 'DISPLACE')
_m.strength = 0.05066
_m = ob_rock_004.modifiers.new('Displace.003', 'DISPLACE')
_m.strength = 0.00856
_m = ob_rock_004.modifiers.new('Auto Smooth', 'NODES')
_m.node_group = ng_auto_smooth
_gi = [s.identifier for s in ng_auto_smooth.interface.items_tree if s.item_type == 'SOCKET' and s.in_out == 'INPUT']
_m[_gi[1]] = 0.5236  # Angle
ob_rock_005.location = (-2.228, 1.457, -0.4321)
ob_rock_005.rotation_euler = (0.3577, 0.9794, 2.522)
_m = ob_rock_005.modifiers.new('Subsurf', 'SUBSURF')
_m.levels = 2
_m.render_levels = 3
_m = ob_rock_005.modifiers.new('Subsurf.001', 'SUBSURF')
_m.levels = 2
_m.render_levels = 3
_m = ob_rock_005.modifiers.new('Displace', 'DISPLACE')
_m.mid_level = 0.0
_m.strength = 0.002154
_m = ob_rock_005.modifiers.new('Displace.001', 'DISPLACE')
_m.mid_level = 0.0
_m.strength = 0.4797
_m = ob_rock_005.modifiers.new('Displace.002', 'DISPLACE')
_m.strength = 0.04796
_m = ob_rock_005.modifiers.new('Displace.003', 'DISPLACE')
_m.strength = 0.03442
_m = ob_rock_005.modifiers.new('Auto Smooth', 'NODES')
_m.node_group = ng_auto_smooth
_gi = [s.identifier for s in ng_auto_smooth.interface.items_tree if s.item_type == 'SOCKET' and s.in_out == 'INPUT']
_m[_gi[1]] = 0.5236  # Angle
ob_rock_005___copy.parent = ob_rock_005_duplicator_001
ob_rock_005___copy.location = (2.399, -2.938, -3.484)
ob_rock_005___copy.rotation_euler = (3.055, 2.972, 1.686)
_m = ob_rock_005___copy.modifiers.new('Subsurf', 'SUBSURF')
_m.levels = 2
_m.render_levels = 3
_m = ob_rock_005___copy.modifiers.new('Subsurf.001', 'SUBSURF')
_m.levels = 2
_m.render_levels = 3
_m = ob_rock_005___copy.modifiers.new('Displace', 'DISPLACE')
_m.mid_level = 0.0
_m.strength = 0.002154
_m = ob_rock_005___copy.modifiers.new('Displace.001', 'DISPLACE')
_m.mid_level = 0.0
_m.strength = 0.4797
_m = ob_rock_005___copy.modifiers.new('Displace.002', 'DISPLACE')
_m.strength = 0.04796
_m = ob_rock_005___copy.modifiers.new('Displace.003', 'DISPLACE')
_m.strength = 0.03442
_m = ob_rock_005___copy.modifiers.new('Auto Smooth', 'NODES')
_m.node_group = ng_auto_smooth
_gi = [s.identifier for s in ng_auto_smooth.interface.items_tree if s.item_type == 'SOCKET' and s.in_out == 'INPUT']
_m[_gi[1]] = 0.5236  # Angle
ob_cube.parent = ob_pile
ob_cube.location = (0.0, 0.0, 1.725)
ob_cube.scale = (1.725, 1.725, 1.725)
ob_pile.location = (0.0, 0.0, -0.022)
ob_pile.scale = (0.1, 0.1, 0.1)
_m = ob_pile.modifiers.new('MeshSequenceCache', 'MESH_SEQUENCE_CACHE')
_m.read_data = {'COLOR', 'POLY', 'UV', 'VERT'}
_m = ob_pile.modifiers.new('Solidify', 'SOLIDIFY')
_m.thickness = 60.0
_m = ob_pile.modifiers.new('Boolean', 'BOOLEAN')
_m.object = ob_plane
ob_arrow.location = (0.0, 0.0, 0.0)
ob_arrow.scale = (0.5, 0.5, 0.5)
ob_arrow.empty_display_type = 'ARROWS'
ob_plane_001.location = (0.0, 0.0, 0.004234)
ob_plane_001.scale = (0.4, 0.4, 0.4)
ob_plane_001.hide_render = True
ob_plane_002.location = (0.0, 0.0, -0.36)
ob_plane_002.rotation_euler = (0.0, 0.0, 3.2)
ob_plane_002.scale = (10.0, 10.0, 10.0)
ob_plane_002.hide_render = True
_m = ob_plane_002.modifiers.new('Subdivision', 'SUBSURF')
_m.subdivision_type = 'SIMPLE'
_m.levels = 7
_m.show_only_control_edges = False
_m = ob_plane_002.modifiers.new('Displace', 'DISPLACE')
_m.strength = 0.1
ob_cube_002.location = (-0.1508, -0.2793, 0.1699)
ob_cube_002.scale = (-0.02, -0.105, 0.175)
ob_cube_002.hide_render = True
ob_pilehead_001.location = (0.0, 0.0, 0.826)
ob_pilehead_001.scale = (0.2, 0.2, 0.5)

# ---- collection membership
col_scatter.objects.link(ob_small_scatter_rocks)
col_scatter.objects.link(ob_rock_005_duplicator)
col_scatter.objects.link(ob_plane)
col_dont_turn_on.objects.link(ob_rock_005___copy_001)
col_dont_turn_on.objects.link(ob_rock_005_duplicator_001)
col_dont_turn_on.objects.link(ob_rock_005___copy___copy)
col_collection.objects.link(ob_light)
col_collection.objects.link(ob_camera)
col_big_rocks.objects.link(ob_rock)
col_big_rocks.objects.link(ob_rock_001)
col_big_rocks.objects.link(ob_rock_002)
col_big_rocks.objects.link(ob_rock_003)
col_big_rocks.objects.link(ob_rock_004)
col_big_rocks.objects.link(ob_rock_005)
col_big_rocks.objects.link(ob_rock_005___copy)
col_pile_set.objects.link(ob_cube)
col_pile_set.objects.link(ob_pile)
col_pile_set.objects.link(ob_arrow)
col_pile_set.objects.link(ob_plane_001)
col_pile_set.objects.link(ob_plane_002)
col_pile_set.objects.link(ob_cube_002)
col_pile_set.objects.link(ob_pilehead_001)

# ---- scene / render settings (as saved in the file)
scene.camera = ob_camera
scene.frame_start = 1; scene.frame_end = 260; scene.frame_set(255)
scene.render.engine = 'BLENDER_EEVEE_NEXT'
scene.render.image_settings.color_mode = 'RGB'
scene.render.resolution_x = 1280
scene.render.resolution_y = 720
scene.render.dither_intensity = 0.0
scene.render.film_transparent = True
scene.render.use_persistent_data = True
scene.cycles.sampling_pattern = 'TABULATED_SOBOL'
scene.view_settings.view_transform = 'Filmic'
bpy.context.view_layer.update()
